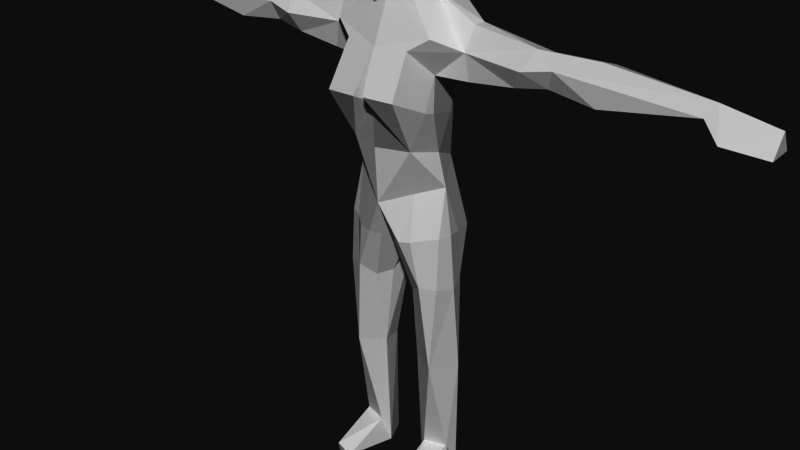 # Source: DamnDamielle.blend  (saved by Blender 2.79.0; exported with 4.5.12 LTS)
import bpy
from mathutils import Matrix  # noqa: F401  (used for matrix-valued properties, if any)

bpy.ops.wm.read_factory_settings(use_empty=True)
scene = bpy.context.scene
scene.name = 'Scene'

# ---- collections
col_collection_1 = bpy.data.collections.new('Collection 1'); scene.collection.children.link(col_collection_1)

# ---- materials (node trees are filled in below, after node groups)
mat_coolguy = bpy.data.materials.new('CoolGuy')
mat_coolguy.alpha_threshold = 0.0
mat_coolguy.use_transparent_shadow = False
mat_coolguy.roughness = 0.5

# ---- material node trees

# ---- world
world_world = bpy.data.worlds.new('World'); scene.world = world_world
world_world.color = (0.05088, 0.05088, 0.05088)
world_world.use_sun_shadow = False
world_world.sun_shadow_jitter_overblur = 0.0
world_world.cycles.sampling_method = 'MANUAL'

# ---- meshes
me_cube_001 = bpy.data.meshes.new('Cube.001')
me_cube_001.from_pydata([(1.316, 0.7442, 0.0547), (2.207, -0.2915, 1.224), (1.781, 0.9971, 1.443), (1.201, -0.567, 1.192), (2.315, 0.2783, 0.05465), (1.043, 0.3258, 5.505), (1.911, -1.213, 5.47), (2.533, -0.01034, 5.414), (0.84, -0.6348, 5.574), (1.646, 0.731, 5.414), (2.211, -1.178, 9.35), (0.9464, -1.104, 8.974), (0.4404, 0.652, 9.982), (1.547, -1.481, 9.382), (1.537, 1.082, 8.225), (0.6455, -0.3798, 8.991), (2.513, -0.4297, 9.182), (2.587, -0.4788, 0.0546), (0.8889, -0.2952, 0.05381), (2.053, -2.549, 0.5946), (1.278, -2.672, 0.3748), (2.109, -2.406, 0.09056), (2.249, 0.3277, 9.513), (1.084, -1.212, 13.26), (2.123, -1.689, 19.71), (3.058, 0.6822, 19.18), (1.352, -1.785, 15.26), (1.637, -0.4233, 14.9), (1.867, -1.03, 18.16), (1.405, 0.9286, 17.99), (1.191, 1.238, 20.84), (0.9226, 1.514, 12.84), (1.204, 0.9052, 14.28), (1.173, 1.745, 19.96), (2.105, -0.5517, 13.61), (0.5253, 0.7267, 22.03), (6.139, 0.351, 18.74), (5.487, -1.071, 19.11), (5.105, -0.7434, 18.36), (3.115, 0.3043, 18.38), (1.372, -2.043, 19.21), (0.8747, 1.745, 18.06), (1.314, -0.2464, 21.0), (3.007, -0.8011, 19.19), (3.184, -0.747, 18.13), (3.159, 0.1071, 20.15), (6.395, -0.6238, 18.58), (5.799, -0.4423, 19.83), (5.997, 0.3493, 19.57), (8.346, 0.3982, 19.63), (6.656, -0.8529, 19.33), (8.352, -0.8198, 18.4), (8.248, -0.3872, 19.89), (8.292, 0.3891, 18.63), (12.05, -0.6457, 18.96), (12.21, 0.2725, 19.15), (12.77, -1.038, 18.36), (12.32, -0.2654, 19.45), (12.8, 0.4423, 18.37), (14.44, 0.2718, 18.25), (14.44, -0.7777, 18.22), (14.45, -0.2016, 19.05), (0.7671, -2.113, 23.41), (1.411, -0.8569, 24.51), (1.029, 0.4825, 24.81), (0.8637, -1.694, 24.86), (0.492, -1.857, 21.47), (1.04, 0.04494, 21.66), (1.938, -0.648, 22.61), (0.6155, -1.15, 21.39), (3.086, -0.3259, 20.13), (2.195, -1.046, 11.58), (0.296, -1.519, 11.2), (1.712, -1.301, 11.48), (0.7382, -1.766, 11.29), (1.266, -1.684, 11.39), (2.367, -0.5086, 11.62), (1.614, 1.346, 11.34), (2.081, 0.9402, 11.49), (0.6824, 1.388, 10.97), (1.27, 1.501, 11.22), (2.261, 0.1029, 11.55), (-1.316, 0.7442, 0.0547), (-2.207, -0.2915, 1.224), (-1.781, 0.9971, 1.443), (-1.201, -0.567, 1.192), (-2.315, 0.2783, 0.05465), (-1.043, 0.3258, 5.505), (-1.911, -1.213, 5.47), (-2.533, -0.01034, 5.414), (-0.84, -0.6348, 5.574), (-1.646, 0.731, 5.414), (-2.211, -1.178, 9.35), (-0.9464, -1.104, 8.974), (-0.4404, 0.652, 9.982), (-1.547, -1.481, 9.382), (-1.537, 1.082, 8.225), (-0.6455, -0.3798, 8.991), (-2.513, -0.4297, 9.182), (-2.587, -0.4788, 0.0546), (-0.8889, -0.2952, 0.05381), (-2.053, -2.549, 0.5946), (-1.278, -2.672, 0.3748), (-2.109, -2.406, 0.09056), (-2.249, 0.3277, 9.513), (-1.084, -1.212, 13.26), (-2.123, -1.689, 19.71), (-3.058, 0.6822, 19.18), (-1.352, -1.785, 15.26), (-1.637, -0.4233, 14.9), (-1.867, -1.03, 18.16), (-1.405, 0.9286, 17.99), (-1.191, 1.238, 20.84), (-0.9226, 1.514, 12.84), (-1.204, 0.9052, 14.28), (-1.173, 1.745, 19.96), (-2.105, -0.5517, 13.61), (-0.5253, 0.7267, 22.03), (-6.139, 0.351, 18.74), (-5.487, -1.071, 19.11), (-5.105, -0.7434, 18.36), (-3.115, 0.3043, 18.38), (-1.372, -2.043, 19.21), (-0.8747, 1.745, 18.06), (-1.314, -0.2464, 21.0), (-3.007, -0.8011, 19.19), (-3.184, -0.747, 18.13), (-3.159, 0.1071, 20.15), (-6.395, -0.6238, 18.58), (-5.799, -0.4423, 19.83), (-5.997, 0.3493, 19.57), (-8.346, 0.3982, 19.63), (-6.656, -0.8529, 19.33), (-8.352, -0.8198, 18.4), (-8.248, -0.3872, 19.89), (-8.292, 0.3891, 18.63), (-12.05, -0.6457, 18.96), (-12.21, 0.2725, 19.15), (-12.77, -1.038, 18.36), (-12.32, -0.2654, 19.45), (-12.8, 0.4423, 18.37), (-14.44, 0.2718, 18.25), (-14.44, -0.7777, 18.22), (-14.45, -0.2016, 19.05), (-0.7671, -2.113, 23.41), (-1.411, -0.8569, 24.51), (-1.029, 0.4825, 24.81), (-0.8637, -1.694, 24.86), (-0.492, -1.857, 21.47), (-1.04, 0.04494, 21.66), (-1.938, -0.648, 22.61), (-0.6155, -1.15, 21.39), (0.0, -0.21, 10.62), (0.0, 1.451, 12.27), (0.0, -2.195, 19.16), (0.0, -2.088, 12.89), (0.0, 1.659, 20.62), (0.0, 0.7606, 14.87), (0.0, -1.282, 21.31), (0.0, 0.942, 21.74), (0.0, 1.68, 18.65), (0.0, 0.8343, 22.46), (0.0, -2.247, 23.75), (0.0, 0.9667, 24.07), (0.0, 0.8928, 24.66), (0.0, -1.868, 24.92), (0.0, 0.3276, 25.19), (0.0, 0.3336, 25.19), (0.0, 1.003, 22.99), (0.0, -2.257, 21.3), (0.0, 0.3306, 25.19), (0.0, 0.8358, 22.02), (-3.086, -0.3259, 20.13), (-2.195, -1.046, 11.58), (-0.296, -1.519, 11.2), (-1.712, -1.301, 11.48), (0.0, -0.5554, 11.13), (-0.7382, -1.766, 11.29), (-1.266, -1.684, 11.39), (-2.367, -0.5086, 11.62), (0.0, 1.207, 10.89), (-1.614, 1.346, 11.34), (-2.081, 0.9402, 11.49), (-0.6824, 1.388, 10.97), (-1.27, 1.501, 11.22), (0.0, 0.0564, 10.74), (-2.261, 0.1029, 11.55), (-0.2356, -3.11, 17.47), (-1.543, -3.007, 17.4), (1.915, -1.127, 16.72), (0.0, -2.347, 17.09), (1.504, -2.999, 17.54), (-1.926, -1.136, 16.55), (0.1956, -3.107, 17.53), (-1.854, -1.51, 16.65), (1.835, -1.505, 16.82), (0.0, 1.101, 16.73), (1.559, 0.3839, 16.31), (-0.3539, 1.171, 16.76), (0.9438, 1.34, 16.86), (-1.334, 0.6552, 16.5), (-0.9329, 1.28, 16.81), (1.4, 0.7436, 16.57), (0.3765, 1.195, 16.78), (-1.539, 0.3802, 16.17), (0.0, -2.234, 15.26)], [], [(18, 5, 0), (3, 20, 19), (3, 8, 18), (2, 9, 7), (1, 7, 6), (8, 12, 5), (6, 16, 10), (9, 22, 7), (8, 6, 11), (6, 10, 13), (8, 11, 15), (15, 11, 152), (18, 20, 3), (17, 19, 21), (3, 19, 1), (21, 20, 18), (152, 11, 72, 176), (23, 155, 74, 75), (22, 81, 76, 16), (13, 73, 75), (12, 152, 185, 180), (153, 32, 31), (31, 32, 78, 77), (44, 39, 38), (160, 33, 41), (43, 47, 70), (24, 42, 69), (33, 30, 25), (24, 69, 158), (12, 79, 80, 14), (33, 35, 30), (156, 159, 33), (43, 38, 37), (32, 202, 197, 27), (26, 193, 190, 205), (32, 203, 199), (27, 189, 195, 26), (37, 46, 50), (41, 25, 29), (25, 39, 29), (42, 45, 30), (28, 39, 44), (38, 36, 46), (48, 52, 49), (46, 51, 50), (47, 50, 52), (36, 51, 46), (48, 49, 36), (51, 55, 54), (49, 57, 55), (50, 57, 52), (52, 57, 49), (55, 56, 54), (55, 61, 59), (56, 61, 57), (56, 59, 60), (45, 47, 48), (45, 48, 25), (35, 64, 67), (162, 169, 62), (64, 68, 67), (35, 163, 64), (68, 63, 66), (62, 165, 162), (63, 64, 65), (64, 167, 170), (158, 69, 169), (2, 4, 0), (18, 8, 5), (0, 5, 9), (1, 17, 4), (4, 2, 7), (3, 1, 6), (3, 6, 8), (1, 4, 7), (6, 7, 16), (5, 12, 14), (9, 14, 22), (7, 22, 16), (11, 6, 13), (8, 15, 12), (14, 80, 77, 22), (15, 152, 12), (17, 21, 18), (17, 1, 19), (19, 20, 21), (10, 16, 76, 71), (12, 180, 79), (11, 13, 74, 72), (13, 10, 71, 73), (34, 81, 78, 32), (40, 24, 154), (43, 37, 47), (40, 43, 24), (26, 34, 27), (160, 156, 33), (24, 158, 154), (9, 5, 14), (2, 0, 9), (23, 26, 155), (34, 32, 27), (32, 153, 157), (23, 34, 26), (33, 159, 35), (69, 42, 67), (30, 35, 67), (42, 30, 67), (43, 44, 38), (42, 70, 45), (32, 199, 202), (26, 191, 193), (27, 197, 189), (32, 157, 196, 203), (26, 195, 191), (37, 50, 47), (37, 38, 46), (40, 28, 43), (41, 33, 25), (43, 28, 44), (25, 30, 45), (24, 43, 42), (28, 29, 39), (48, 47, 52), (36, 49, 53), (36, 53, 51), (51, 53, 55), (50, 54, 57), (53, 49, 55), (50, 51, 54), (55, 58, 56), (54, 56, 57), (56, 60, 61), (55, 57, 61), (58, 55, 59), (56, 58, 59), (39, 25, 36), (39, 36, 38), (25, 48, 36), (59, 61, 60), (169, 69, 66), (171, 161, 35), (67, 68, 66), (66, 63, 62), (66, 62, 169), (68, 64, 63), (35, 168, 163), (64, 163, 164), (165, 62, 65), (64, 164, 167), (62, 63, 65), (161, 168, 35), (166, 165, 65), (65, 64, 166), (170, 166, 64), (35, 159, 171), (69, 67, 66), (70, 42, 43), (45, 70, 47), (75, 73, 34, 23), (176, 72, 155), (72, 74, 155), (75, 74, 13), (73, 71, 34), (71, 76, 34), (79, 180, 153, 31), (77, 78, 22), (77, 80, 31), (76, 81, 34), (78, 81, 22), (80, 79, 31), (4, 17, 18, 0), (100, 82, 87), (85, 101, 102), (85, 100, 90), (84, 89, 91), (83, 88, 89), (90, 87, 94), (88, 92, 98), (91, 89, 104), (90, 93, 88), (88, 95, 92), (90, 97, 93), (97, 152, 93), (100, 85, 102), (99, 103, 101), (85, 83, 101), (103, 100, 102), (152, 176, 174, 93), (105, 178, 177, 155), (104, 98, 179, 186), (95, 178, 175), (94, 180, 185, 152), (153, 113, 114), (113, 181, 182, 114), (126, 120, 121), (160, 123, 115), (125, 172, 129), (106, 151, 124), (115, 107, 112), (106, 158, 151), (94, 96, 184, 183), (115, 112, 117), (156, 115, 159), (125, 119, 120), (114, 109, 204, 200), (108, 205, 190, 187), (114, 201, 198), (109, 108, 194, 192), (119, 132, 128), (123, 111, 107), (107, 111, 121), (124, 112, 127), (110, 126, 121), (120, 128, 118), (130, 131, 134), (128, 132, 133), (129, 134, 132), (118, 128, 133), (130, 118, 131), (133, 136, 137), (131, 137, 139), (132, 134, 139), (134, 131, 139), (137, 136, 138), (137, 141, 143), (138, 139, 143), (138, 142, 141), (127, 130, 129), (127, 107, 130), (117, 149, 146), (162, 144, 169), (146, 149, 150), (117, 146, 163), (150, 148, 145), (144, 162, 165), (145, 147, 146), (146, 170, 167), (158, 169, 151), (84, 82, 86), (100, 87, 90), (82, 91, 87), (83, 86, 99), (86, 89, 84), (85, 88, 83), (85, 90, 88), (83, 89, 86), (88, 98, 89), (87, 96, 94), (91, 104, 96), (89, 98, 104), (93, 95, 88), (90, 94, 97), (96, 104, 181, 184), (97, 94, 152), (99, 100, 103), (99, 101, 83), (101, 103, 102), (92, 173, 179, 98), (94, 183, 180), (93, 174, 177, 95), (95, 175, 173, 92), (116, 114, 182, 186), (122, 154, 106), (125, 129, 119), (122, 106, 125), (108, 109, 116), (160, 115, 156), (154, 158, 106), (91, 96, 87), (84, 91, 82), (105, 155, 108), (116, 109, 114), (114, 157, 153), (105, 108, 116), (115, 117, 159), (151, 149, 124), (112, 149, 117), (124, 149, 112), (125, 120, 126), (124, 127, 172), (114, 200, 201), (108, 187, 188), (109, 192, 204), (114, 198, 196, 157), (108, 188, 194), (119, 129, 132), (119, 128, 120), (122, 125, 110), (123, 107, 115), (125, 126, 110), (107, 127, 112), (106, 124, 125), (110, 121, 111), (130, 134, 129), (118, 135, 131), (118, 133, 135), (133, 137, 135), (132, 139, 136), (135, 137, 131), (132, 136, 133), (137, 138, 140), (136, 139, 138), (138, 143, 142), (137, 143, 139), (140, 141, 137), (138, 141, 140), (121, 118, 107), (121, 120, 118), (107, 118, 130), (141, 142, 143), (169, 148, 151), (171, 117, 161), (149, 148, 150), (148, 144, 145), (148, 169, 144), (145, 146, 150), (117, 163, 168), (146, 164, 163), (165, 147, 144), (146, 167, 164), (144, 147, 145), (161, 117, 168), (166, 147, 165), (147, 166, 146), (170, 146, 166), (117, 171, 159), (151, 148, 149), (172, 125, 124), (127, 129, 172), (178, 105, 116, 175), (176, 155, 174), (174, 155, 177), (178, 95, 177), (175, 116, 173), (173, 116, 179), (183, 113, 153, 180), (181, 104, 182), (181, 113, 184), (179, 116, 186), (182, 104, 186), (184, 113, 183), (86, 82, 100, 99), (191, 195, 28, 40), (187, 190, 154), (193, 191, 40, 154), (194, 188, 122, 110), (195, 189, 28), (188, 187, 154, 122), (192, 194, 110), (190, 193, 154), (196, 198, 160), (199, 203, 160, 41), (201, 200, 111, 123), (198, 201, 123, 160), (189, 197, 29, 28), (197, 202, 29), (203, 196, 160), (200, 204, 111), (202, 199, 41, 29), (204, 192, 110, 111), (205, 155, 26), (205, 108, 155)])
_uv = me_cube_001.uv_layers.new(name='UVMap')
_uv.uv.foreach_set('vector', [0.5906, 0.0009202, 0.6104, 0.146, 0.5801, 0.02446, 0.5292, 0.03899, 0.5441, 0.0003708, 0.5482, 0.01163, 0.5292, 0.03899, 0.5211, 0.1559, 0.5201, 0.01103, 0.5761, 0.04646, 0.594, 0.1484, 0.5668, 0.1538, 0.5526, 0.04404, 0.5668, 0.1538, 0.5423, 0.1569, 0.6288, 0.1405, 0.6589, 0.2627, 0.6104, 0.146, 0.5423, 0.1569, 0.5675, 0.2528, 0.5422, 0.2582, 0.594, 0.1484, 0.5943, 0.2632, 0.5668, 0.1538, 0.5211, 0.1559, 0.5423, 0.1569, 0.5005, 0.2394, 0.5423, 0.1569, 0.5422, 0.2582, 0.5192, 0.2578, 0.5211, 0.1559, 0.5005, 0.2394, 0.4766, 0.2303, 0.4766, 0.2303, 0.5005, 0.2394, 0.4568, 0.2689, 0.5201, 0.01103, 0.5441, 0.0003708, 0.5292, 0.03899, 0.5596, 0.01862, 0.5482, 0.01163, 0.5522, 0.009727, 0.5292, 0.03899, 0.5482, 0.01163, 0.5526, 0.04404, 0.5522, 0.009727, 0.5441, 0.0003708, 0.5906, 0.0009202, 0.4567, 0.2646, 0.5005, 0.2394, 0.4799, 0.299, 0.4572, 0.2806, 0.5147, 0.3701, 0.457, 0.3551, 0.4942, 0.3059, 0.5105, 0.311, 0.5943, 0.2632, 0.5801, 0.314, 0.5623, 0.3158, 0.5675, 0.2528, 0.5192, 0.2578, 0.5289, 0.3144, 0.5105, 0.311, 0.6589, 0.2627, 0.6913, 0.2631, 0.6879, 0.2698, 0.6665, 0.2946, 0.6654, 0.3302, 0.6295, 0.4011, 0.6404, 0.3449, 0.6404, 0.3449, 0.6295, 0.4011, 0.6041, 0.3116, 0.6208, 0.3064, 0.6355, 0.6013, 0.6846, 0.5825, 0.7071, 0.6377, 0.75, 0.4937, 0.7566, 0.5377, 0.7077, 0.4856, 0.6299, 0.6562, 0.7238, 0.6874, 0.6484, 0.7186, 0.5655, 0.6819, 0.5941, 0.765, 0.4996, 0.8187, 0.6798, 0.8115, 0.6478, 0.8083, 0.6974, 0.7541, 0.5655, 0.6819, 0.4996, 0.8187, 0.457, 0.8191, 0.6589, 0.2627, 0.6476, 0.2969, 0.6311, 0.3028, 0.6147, 0.2253, 0.6798, 0.8115, 0.6087, 0.857, 0.6478, 0.8083, 0.6607, 0.8552, 0.6354, 0.8636, 0.6798, 0.8115, 0.6299, 0.6562, 0.7071, 0.6377, 0.7142, 0.661, 0.6295, 0.4011, 0.6553, 0.4787, 0.6432, 0.4832, 0.5792, 0.4377, 0.5207, 0.468, 0.4795, 0.5556, 0.457, 0.5531, 0.457, 0.4666, 0.6295, 0.4011, 0.7134, 0.4656, 0.6924, 0.469, 0.5792, 0.4377, 0.5856, 0.5234, 0.5683, 0.5286, 0.5207, 0.468, 0.7142, 0.661, 0.7402, 0.6471, 0.7451, 0.6672, 0.7077, 0.4856, 0.7096, 0.5774, 0.6609, 0.4958, 0.7096, 0.5774, 0.6846, 0.5825, 0.6609, 0.4958, 0.5941, 0.765, 0.6625, 0.7349, 0.6478, 0.8083, 0.5879, 0.5534, 0.6846, 0.5825, 0.6355, 0.6013, 0.7071, 0.6377, 0.7392, 0.6259, 0.7402, 0.6471, 0.7363, 0.7073, 0.7827, 0.6801, 0.7878, 0.6957, 0.7402, 0.6471, 0.781, 0.6504, 0.7451, 0.6672, 0.7238, 0.6874, 0.7451, 0.6672, 0.7827, 0.6801, 0.7392, 0.6259, 0.781, 0.6504, 0.7402, 0.6471, 0.7363, 0.7073, 0.7878, 0.6957, 0.748, 0.7233, 0.781, 0.6504, 0.8589, 0.6354, 0.8635, 0.6561, 0.7878, 0.6957, 0.8643, 0.6702, 0.8633, 0.6828, 0.7451, 0.6672, 0.8643, 0.6702, 0.7827, 0.6801, 0.7827, 0.6801, 0.8643, 0.6702, 0.7878, 0.6957, 0.8589, 0.6354, 0.8854, 0.6526, 0.8635, 0.6561, 0.8633, 0.6828, 0.8947, 0.6772, 0.9013, 0.6891, 0.8854, 0.6526, 0.8947, 0.6772, 0.8643, 0.6702, 0.8854, 0.6526, 0.9064, 0.6171, 0.9139, 0.6361, 0.6625, 0.7349, 0.7238, 0.6874, 0.7363, 0.7073, 0.6625, 0.7349, 0.7363, 0.7073, 0.6974, 0.7541, 0.6087, 0.857, 0.5625, 0.9503, 0.5802, 0.8182, 0.457, 0.9149, 0.457, 0.8474, 0.4806, 0.9192, 0.5625, 0.9503, 0.5349, 0.8812, 0.5802, 0.8182, 0.6087, 0.857, 0.5995, 0.9403, 0.5625, 0.9503, 0.5349, 0.8812, 0.528, 0.941, 0.4797, 0.8493, 0.4806, 0.9192, 0.457, 0.9684, 0.457, 0.9149, 0.528, 0.941, 0.5625, 0.9503, 0.5177, 0.9767, 0.5625, 0.9503, 0.5754, 0.9731, 0.575, 0.9735, 0.457, 0.8191, 0.4996, 0.8187, 0.457, 0.8474, 0.5761, 0.04646, 0.5651, 0.02244, 0.5801, 0.02446, 0.5906, 0.0009202, 0.6288, 0.1405, 0.6104, 0.146, 0.5801, 0.02446, 0.6104, 0.146, 0.594, 0.1484, 0.5526, 0.04404, 0.5596, 0.01862, 0.5651, 0.02244, 0.5651, 0.02244, 0.5761, 0.04646, 0.5668, 0.1538, 0.5292, 0.03899, 0.5526, 0.04404, 0.5423, 0.1569, 0.5292, 0.03899, 0.5423, 0.1569, 0.5211, 0.1559, 0.5526, 0.04404, 0.5651, 0.02244, 0.5668, 0.1538, 0.5423, 0.1569, 0.5668, 0.1538, 0.5675, 0.2528, 0.6104, 0.146, 0.6589, 0.2627, 0.6147, 0.2253, 0.594, 0.1484, 0.6147, 0.2253, 0.5943, 0.2632, 0.5668, 0.1538, 0.5943, 0.2632, 0.5675, 0.2528, 0.5005, 0.2394, 0.5423, 0.1569, 0.5192, 0.2578, 0.6288, 0.1405, 0.667, 0.2238, 0.6589, 0.2627, 0.6147, 0.2253, 0.6311, 0.3028, 0.6208, 0.3064, 0.5943, 0.2632, 0.667, 0.2238, 0.6913, 0.2631, 0.6589, 0.2627, 0.5596, 0.01862, 0.5522, 0.009727, 0.5906, 0.0009202, 0.5596, 0.01862, 0.5526, 0.04404, 0.5482, 0.01163, 0.5482, 0.01163, 0.5441, 0.0003708, 0.5522, 0.009727, 0.5422, 0.2582, 0.5675, 0.2528, 0.5623, 0.3158, 0.5459, 0.3153, 0.6589, 0.2627, 0.6665, 0.2946, 0.6476, 0.2969, 0.5005, 0.2394, 0.5192, 0.2578, 0.4942, 0.3059, 0.4799, 0.299, 0.5192, 0.2578, 0.5422, 0.2582, 0.5459, 0.3153, 0.5289, 0.3144, 0.5616, 0.3759, 0.5801, 0.314, 0.6041, 0.3116, 0.6295, 0.4011, 0.5232, 0.5788, 0.5655, 0.6819, 0.4569, 0.6035, 0.6299, 0.6562, 0.7142, 0.661, 0.7238, 0.6874, 0.5232, 0.5788, 0.6299, 0.6562, 0.5655, 0.6819, 0.5207, 0.468, 0.5616, 0.3759, 0.5792, 0.4377, 0.7275, 0.8349, 0.6607, 0.8552, 0.6798, 0.8115, 0.5655, 0.6819, 0.457, 0.8191, 0.4569, 0.6035, 0.594, 0.1484, 0.6104, 0.146, 0.6147, 0.2253, 0.5761, 0.04646, 0.5801, 0.02446, 0.594, 0.1484, 0.5147, 0.3701, 0.5207, 0.468, 0.457, 0.3551, 0.5616, 0.3759, 0.6295, 0.4011, 0.5792, 0.4377, 0.6295, 0.4011, 0.6654, 0.3302, 0.6778, 0.4018, 0.5147, 0.3701, 0.5616, 0.3759, 0.5207, 0.468, 0.6798, 0.8115, 0.6354, 0.8636, 0.6087, 0.857, 0.4996, 0.8187, 0.5941, 0.765, 0.5802, 0.8182, 0.6478, 0.8083, 0.6087, 0.857, 0.5802, 0.8182, 0.5941, 0.765, 0.6478, 0.8083, 0.5802, 0.8182, 0.6299, 0.6562, 0.6355, 0.6013, 0.7071, 0.6377, 0.5941, 0.765, 0.6484, 0.7186, 0.6625, 0.7349, 0.6295, 0.4011, 0.6924, 0.469, 0.6553, 0.4787, 0.5207, 0.468, 0.5223, 0.5387, 0.4795, 0.5556, 0.5792, 0.4377, 0.6432, 0.4832, 0.5856, 0.5234, 0.6295, 0.4011, 0.6778, 0.4018, 0.7246, 0.4614, 0.7134, 0.4656, 0.5207, 0.468, 0.5683, 0.5286, 0.5223, 0.5387, 0.7142, 0.661, 0.7451, 0.6672, 0.7238, 0.6874, 0.7142, 0.661, 0.7071, 0.6377, 0.7402, 0.6471, 0.5232, 0.5788, 0.5879, 0.5534, 0.6299, 0.6562, 0.7077, 0.4856, 0.7566, 0.5377, 0.7096, 0.5774, 0.6299, 0.6562, 0.5879, 0.5534, 0.6355, 0.6013, 0.6974, 0.7541, 0.6478, 0.8083, 0.6625, 0.7349, 0.5655, 0.6819, 0.6299, 0.6562, 0.5941, 0.765, 0.5879, 0.5534, 0.6609, 0.4958, 0.6846, 0.5825, 0.7363, 0.7073, 0.7238, 0.6874, 0.7827, 0.6801, 0.748, 0.7233, 0.7878, 0.6957, 0.7918, 0.7152, 0.7392, 0.6259, 0.7815, 0.6267, 0.781, 0.6504, 0.781, 0.6504, 0.7815, 0.6267, 0.8589, 0.6354, 0.7451, 0.6672, 0.8635, 0.6561, 0.8643, 0.6702, 0.7918, 0.7152, 0.7878, 0.6957, 0.8633, 0.6828, 0.7451, 0.6672, 0.781, 0.6504, 0.8635, 0.6561, 0.8589, 0.6354, 0.8755, 0.6256, 0.8854, 0.6526, 0.8635, 0.6561, 0.8854, 0.6526, 0.8643, 0.6702, 0.8854, 0.6526, 0.9067, 0.6707, 0.8947, 0.6772, 0.8633, 0.6828, 0.8643, 0.6702, 0.8947, 0.6772, 0.8752, 0.6933, 0.8633, 0.6828, 0.9013, 0.6891, 0.8854, 0.6526, 0.8755, 0.6256, 0.9064, 0.6171, 0.6846, 0.5825, 0.7096, 0.5774, 0.7392, 0.6259, 0.6846, 0.5825, 0.7392, 0.6259, 0.7071, 0.6377, 0.6974, 0.7541, 0.7363, 0.7073, 0.748, 0.7233, 0.9013, 0.6891, 0.8947, 0.6772, 0.9067, 0.6707, 0.457, 0.8474, 0.4996, 0.8187, 0.4797, 0.8493, 0.6283, 0.8709, 0.6216, 0.8842, 0.6087, 0.857, 0.5802, 0.8182, 0.5349, 0.8812, 0.4797, 0.8493, 0.4797, 0.8493, 0.528, 0.941, 0.4806, 0.9192, 0.4797, 0.8493, 0.4806, 0.9192, 0.457, 0.8474, 0.5349, 0.8812, 0.5625, 0.9503, 0.528, 0.941, 0.6087, 0.857, 0.6147, 0.9034, 0.5995, 0.9403, 0.5625, 0.9503, 0.5995, 0.9403, 0.5911, 0.9563, 0.457, 0.9684, 0.4806, 0.9192, 0.4884, 0.9665, 0.5625, 0.9503, 0.5911, 0.9563, 0.5754, 0.9731, 0.4806, 0.9192, 0.528, 0.941, 0.4884, 0.9665, 0.6216, 0.8842, 0.6147, 0.9034, 0.6087, 0.857, 0.5745, 0.9738, 0.5238, 0.9999, 0.5177, 0.9767, 0.5177, 0.9767, 0.5625, 0.9503, 0.5745, 0.9738, 0.575, 0.9735, 0.5745, 0.9738, 0.5625, 0.9503, 0.6087, 0.857, 0.6354, 0.8636, 0.6283, 0.8709, 0.4996, 0.8187, 0.5802, 0.8182, 0.4797, 0.8493, 0.6484, 0.7186, 0.5941, 0.765, 0.6299, 0.6562, 0.6625, 0.7349, 0.6484, 0.7186, 0.7238, 0.6874, 0.5105, 0.311, 0.5289, 0.3144, 0.5616, 0.3759, 0.5147, 0.3701, 0.4572, 0.2806, 0.4799, 0.299, 0.457, 0.3551, 0.4799, 0.299, 0.4942, 0.3059, 0.457, 0.3551, 0.5105, 0.311, 0.4942, 0.3059, 0.5192, 0.2578, 0.5289, 0.3144, 0.5459, 0.3153, 0.5616, 0.3759, 0.5459, 0.3153, 0.5623, 0.3158, 0.5616, 0.3759, 0.6476, 0.2969, 0.6665, 0.2946, 0.6654, 0.3302, 0.6404, 0.3449, 0.6208, 0.3064, 0.6041, 0.3116, 0.5943, 0.2632, 0.6208, 0.3064, 0.6311, 0.3028, 0.6404, 0.3449, 0.5623, 0.3158, 0.5801, 0.314, 0.5616, 0.3759, 0.6041, 0.3116, 0.5801, 0.314, 0.5943, 0.2632, 0.6311, 0.3028, 0.6476, 0.2969, 0.6404, 0.3449, 0.5651, 0.02244, 0.5596, 0.01862, 0.5906, 0.0009202, 0.5801, 0.02446, 0.3212, 0.0009724, 0.3318, 0.02438, 0.3025, 0.1458, 0.3827, 0.03852, 0.3636, 0.01136, 0.3676, 9.558e-05, 0.3827, 0.03852, 0.3917, 0.01057, 0.3916, 0.1551, 0.336, 0.0463, 0.3461, 0.1534, 0.3189, 0.1482, 0.3594, 0.04373, 0.3705, 0.1562, 0.3461, 0.1534, 0.284, 0.1405, 0.3025, 0.1458, 0.2546, 0.2628, 0.3705, 0.1562, 0.3716, 0.2577, 0.3461, 0.2524, 0.3189, 0.1482, 0.3461, 0.1534, 0.3192, 0.263, 0.3916, 0.1551, 0.4135, 0.2384, 0.3705, 0.1562, 0.3705, 0.1562, 0.3947, 0.2572, 0.3716, 0.2577, 0.3916, 0.1551, 0.4368, 0.2285, 0.4135, 0.2384, 0.4368, 0.2285, 0.4577, 0.2647, 0.4135, 0.2384, 0.3917, 0.01057, 0.3827, 0.03852, 0.3676, 9.558e-05, 0.3523, 0.01842, 0.3596, 0.009487, 0.3636, 0.01136, 0.3827, 0.03852, 0.3594, 0.04373, 0.3636, 0.01136, 0.3596, 0.009487, 0.3212, 0.0009724, 0.3676, 9.558e-05, 0.4577, 0.2647, 0.4572, 0.2806, 0.4343, 0.2988, 0.4135, 0.2384, 0.3992, 0.3701, 0.4034, 0.3107, 0.4198, 0.3057, 0.457, 0.3551, 0.3192, 0.263, 0.3461, 0.2524, 0.3515, 0.3157, 0.3336, 0.3138, 0.3947, 0.2572, 0.4034, 0.3107, 0.385, 0.3142, 0.2546, 0.2628, 0.2472, 0.2947, 0.2257, 0.27, 0.2222, 0.2633, 0.2483, 0.3302, 0.2734, 0.3449, 0.2844, 0.4012, 0.2734, 0.3449, 0.2929, 0.3063, 0.3096, 0.3115, 0.2844, 0.4012, 0.2785, 0.6013, 0.2068, 0.6377, 0.2293, 0.5825, 0.1639, 0.4938, 0.2062, 0.4856, 0.1573, 0.5378, 0.284, 0.6562, 0.2655, 0.7186, 0.1901, 0.6874, 0.3484, 0.682, 0.4143, 0.8187, 0.3198, 0.765, 0.2341, 0.8115, 0.2166, 0.7541, 0.2661, 0.8083, 0.3484, 0.682, 0.457, 0.8191, 0.4143, 0.8187, 0.2546, 0.2628, 0.2987, 0.2251, 0.2826, 0.3028, 0.266, 0.2969, 0.2341, 0.8115, 0.2661, 0.8083, 0.3052, 0.857, 0.2532, 0.8552, 0.2341, 0.8115, 0.2785, 0.8636, 0.284, 0.6562, 0.1998, 0.661, 0.2068, 0.6377, 0.2844, 0.4012, 0.3347, 0.4377, 0.2705, 0.4833, 0.2586, 0.4789, 0.3932, 0.468, 0.457, 0.4666, 0.457, 0.5531, 0.4345, 0.5557, 0.2844, 0.4012, 0.2214, 0.4691, 0.2005, 0.4657, 0.3347, 0.4377, 0.3932, 0.468, 0.3454, 0.5288, 0.3283, 0.5237, 0.1998, 0.661, 0.1689, 0.6673, 0.1737, 0.6472, 0.2062, 0.4856, 0.253, 0.4958, 0.2043, 0.5775, 0.2043, 0.5775, 0.253, 0.4958, 0.2293, 0.5825, 0.3198, 0.765, 0.2661, 0.8083, 0.2514, 0.7349, 0.326, 0.5534, 0.2785, 0.6013, 0.2293, 0.5825, 0.2068, 0.6377, 0.1737, 0.6472, 0.1748, 0.6259, 0.1777, 0.7073, 0.1262, 0.6957, 0.1312, 0.6802, 0.1737, 0.6472, 0.1689, 0.6673, 0.133, 0.6504, 0.1901, 0.6874, 0.1312, 0.6802, 0.1689, 0.6673, 0.1748, 0.6259, 0.1737, 0.6472, 0.133, 0.6504, 0.1777, 0.7073, 0.1659, 0.7233, 0.1262, 0.6957, 0.133, 0.6504, 0.0505, 0.6561, 0.05508, 0.6354, 0.1262, 0.6957, 0.05071, 0.6829, 0.04963, 0.6702, 0.1689, 0.6673, 0.1312, 0.6802, 0.04963, 0.6702, 0.1312, 0.6802, 0.1262, 0.6957, 0.04963, 0.6702, 0.05508, 0.6354, 0.0505, 0.6561, 0.02852, 0.6527, 0.05071, 0.6829, 0.01266, 0.6891, 0.01931, 0.6772, 0.02852, 0.6527, 0.04963, 0.6702, 0.01931, 0.6772, 0.02852, 0.6527, 9.558e-05, 0.6361, 0.007565, 0.6172, 0.2514, 0.7349, 0.1777, 0.7073, 0.1901, 0.6874, 0.2514, 0.7349, 0.2166, 0.7541, 0.1777, 0.7073, 0.3052, 0.857, 0.3337, 0.8182, 0.3515, 0.9503, 0.457, 0.9149, 0.4333, 0.9192, 0.457, 0.8474, 0.3515, 0.9503, 0.3337, 0.8182, 0.379, 0.8812, 0.3052, 0.857, 0.3515, 0.9503, 0.3145, 0.9403, 0.379, 0.8812, 0.4342, 0.8493, 0.3859, 0.941, 0.4333, 0.9192, 0.457, 0.9149, 0.457, 0.9684, 0.3859, 0.941, 0.3962, 0.9767, 0.3515, 0.9503, 0.3515, 0.9503, 0.3389, 0.9735, 0.3385, 0.9732, 0.457, 0.8191, 0.457, 0.8474, 0.4143, 0.8187, 0.336, 0.0463, 0.3318, 0.02438, 0.3468, 0.02227, 0.3212, 0.0009724, 0.3025, 0.1458, 0.284, 0.1405, 0.3318, 0.02438, 0.3189, 0.1482, 0.3025, 0.1458, 0.3594, 0.04373, 0.3468, 0.02227, 0.3523, 0.01842, 0.3468, 0.02227, 0.3461, 0.1534, 0.336, 0.0463, 0.3827, 0.03852, 0.3705, 0.1562, 0.3594, 0.04373, 0.3827, 0.03852, 0.3916, 0.1551, 0.3705, 0.1562, 0.3594, 0.04373, 0.3461, 0.1534, 0.3468, 0.02227, 0.3705, 0.1562, 0.3461, 0.2524, 0.3461, 0.1534, 0.3025, 0.1458, 0.2987, 0.2251, 0.2546, 0.2628, 0.3189, 0.1482, 0.3192, 0.263, 0.2987, 0.2251, 0.3461, 0.1534, 0.3461, 0.2524, 0.3192, 0.263, 0.4135, 0.2384, 0.3947, 0.2572, 0.3705, 0.1562, 0.284, 0.1405, 0.2546, 0.2628, 0.2463, 0.2239, 0.2987, 0.2251, 0.3192, 0.263, 0.2929, 0.3063, 0.2826, 0.3028, 0.2463, 0.2239, 0.2546, 0.2628, 0.2222, 0.2633, 0.3523, 0.01842, 0.3212, 0.0009724, 0.3596, 0.009487, 0.3523, 0.01842, 0.3636, 0.01136, 0.3594, 0.04373, 0.3636, 0.01136, 0.3596, 0.009487, 0.3676, 9.558e-05, 0.3716, 0.2577, 0.368, 0.3151, 0.3515, 0.3157, 0.3461, 0.2524, 0.2546, 0.2628, 0.266, 0.2969, 0.2472, 0.2947, 0.4135, 0.2384, 0.4343, 0.2988, 0.4198, 0.3057, 0.3947, 0.2572, 0.3947, 0.2572, 0.385, 0.3142, 0.368, 0.3151, 0.3716, 0.2577, 0.3523, 0.3759, 0.2844, 0.4012, 0.3096, 0.3115, 0.3336, 0.3138, 0.3907, 0.5788, 0.4569, 0.6035, 0.3484, 0.682, 0.284, 0.6562, 0.1901, 0.6874, 0.1998, 0.661, 0.3907, 0.5788, 0.3484, 0.682, 0.284, 0.6562, 0.3932, 0.468, 0.3347, 0.4377, 0.3523, 0.3759, 0.1864, 0.8349, 0.2341, 0.8115, 0.2532, 0.8552, 0.4569, 0.6035, 0.457, 0.8191, 0.3484, 0.682, 0.3189, 0.1482, 0.2987, 0.2251, 0.3025, 0.1458, 0.336, 0.0463, 0.3189, 0.1482, 0.3318, 0.02438, 0.3992, 0.3701, 0.457, 0.3551, 0.3932, 0.468, 0.3523, 0.3759, 0.3347, 0.4377, 0.2844, 0.4012, 0.2844, 0.4012, 0.2361, 0.4019, 0.2483, 0.3302, 0.3992, 0.3701, 0.3932, 0.468, 0.3523, 0.3759, 0.2341, 0.8115, 0.3052, 0.857, 0.2785, 0.8636, 0.4143, 0.8187, 0.3337, 0.8182, 0.3198, 0.765, 0.2661, 0.8083, 0.3337, 0.8182, 0.3052, 0.857, 0.3198, 0.765, 0.3337, 0.8182, 0.2661, 0.8083, 0.284, 0.6562, 0.2068, 0.6377, 0.2785, 0.6013, 0.3198, 0.765, 0.2514, 0.7349, 0.2655, 0.7186, 0.2844, 0.4012, 0.2586, 0.4789, 0.2214, 0.4691, 0.3932, 0.468, 0.4345, 0.5557, 0.3916, 0.5389, 0.3347, 0.4377, 0.3283, 0.5237, 0.2705, 0.4833, 0.2844, 0.4012, 0.2005, 0.4657, 0.1892, 0.4615, 0.2361, 0.4019, 0.3932, 0.468, 0.3916, 0.5389, 0.3454, 0.5288, 0.1998, 0.661, 0.1901, 0.6874, 0.1689, 0.6673, 0.1998, 0.661, 0.1737, 0.6472, 0.2068, 0.6377, 0.3907, 0.5788, 0.284, 0.6562, 0.326, 0.5534, 0.2062, 0.4856, 0.2043, 0.5775, 0.1573, 0.5378, 0.284, 0.6562, 0.2785, 0.6013, 0.326, 0.5534, 0.2166, 0.7541, 0.2514, 0.7349, 0.2661, 0.8083, 0.3484, 0.682, 0.3198, 0.765, 0.284, 0.6562, 0.326, 0.5534, 0.2293, 0.5825, 0.253, 0.4958, 0.1777, 0.7073, 0.1312, 0.6802, 0.1901, 0.6874, 0.1659, 0.7233, 0.1222, 0.7153, 0.1262, 0.6957, 0.1748, 0.6259, 0.133, 0.6504, 0.1324, 0.6268, 0.133, 0.6504, 0.05508, 0.6354, 0.1324, 0.6268, 0.1689, 0.6673, 0.04963, 0.6702, 0.0505, 0.6561, 0.1222, 0.7153, 0.05071, 0.6829, 0.1262, 0.6957, 0.1689, 0.6673, 0.0505, 0.6561, 0.133, 0.6504, 0.05508, 0.6354, 0.02852, 0.6527, 0.03848, 0.6257, 0.0505, 0.6561, 0.04963, 0.6702, 0.02852, 0.6527, 0.02852, 0.6527, 0.01931, 0.6772, 0.007289, 0.6708, 0.05071, 0.6829, 0.01931, 0.6772, 0.04963, 0.6702, 0.03877, 0.6933, 0.01266, 0.6891, 0.05071, 0.6829, 0.02852, 0.6527, 0.007565, 0.6172, 0.03848, 0.6257, 0.2293, 0.5825, 0.1748, 0.6259, 0.2043, 0.5775, 0.2293, 0.5825, 0.2068, 0.6377, 0.1748, 0.6259, 0.2166, 0.7541, 0.1659, 0.7233, 0.1777, 0.7073, 0.01266, 0.6891, 0.007289, 0.6708, 0.01931, 0.6772, 0.457, 0.8474, 0.4342, 0.8493, 0.4143, 0.8187, 0.2856, 0.8709, 0.3052, 0.857, 0.2923, 0.8842, 0.3337, 0.8182, 0.4342, 0.8493, 0.379, 0.8812, 0.4342, 0.8493, 0.4333, 0.9192, 0.3859, 0.941, 0.4342, 0.8493, 0.457, 0.8474, 0.4333, 0.9192, 0.3859, 0.941, 0.3515, 0.9503, 0.379, 0.8812, 0.3052, 0.857, 0.3145, 0.9403, 0.2992, 0.9035, 0.3515, 0.9503, 0.3229, 0.9563, 0.3145, 0.9403, 0.457, 0.9684, 0.4256, 0.9665, 0.4333, 0.9192, 0.3515, 0.9503, 0.3385, 0.9732, 0.3229, 0.9563, 0.4333, 0.9192, 0.4256, 0.9665, 0.3859, 0.941, 0.2923, 0.8842, 0.3052, 0.857, 0.2992, 0.9035, 0.3394, 0.9738, 0.3962, 0.9767, 0.3901, 0.9999, 0.3962, 0.9767, 0.3394, 0.9738, 0.3515, 0.9503, 0.3389, 0.9735, 0.3515, 0.9503, 0.3394, 0.9738, 0.3052, 0.857, 0.2856, 0.8709, 0.2785, 0.8636, 0.4143, 0.8187, 0.4342, 0.8493, 0.3337, 0.8182, 0.2655, 0.7186, 0.284, 0.6562, 0.3198, 0.765, 0.2514, 0.7349, 0.1901, 0.6874, 0.2655, 0.7186, 0.4034, 0.3107, 0.3992, 0.3701, 0.3523, 0.3759, 0.385, 0.3142, 0.4572, 0.2806, 0.457, 0.3551, 0.4343, 0.2988, 0.4343, 0.2988, 0.457, 0.3551, 0.4198, 0.3057, 0.4034, 0.3107, 0.3947, 0.2572, 0.4198, 0.3057, 0.385, 0.3142, 0.3523, 0.3759, 0.368, 0.3151, 0.368, 0.3151, 0.3523, 0.3759, 0.3515, 0.3157, 0.266, 0.2969, 0.2734, 0.3449, 0.2483, 0.3302, 0.2472, 0.2947, 0.2929, 0.3063, 0.3192, 0.263, 0.3096, 0.3115, 0.2929, 0.3063, 0.2734, 0.3449, 0.2826, 0.3028, 0.3515, 0.3157, 0.3523, 0.3759, 0.3336, 0.3138, 0.3096, 0.3115, 0.3192, 0.263, 0.3336, 0.3138, 0.2826, 0.3028, 0.2734, 0.3449, 0.266, 0.2969, 0.3468, 0.02227, 0.3318, 0.02438, 0.3212, 0.0009724, 0.3523, 0.01842, 0.5223, 0.5387, 0.5683, 0.5286, 0.5879, 0.5534, 0.5232, 0.5788, 0.4345, 0.5557, 0.457, 0.5531, 0.4569, 0.6035, 0.4795, 0.5556, 0.5223, 0.5387, 0.5232, 0.5788, 0.4569, 0.6035, 0.3454, 0.5288, 0.3916, 0.5389, 0.3907, 0.5788, 0.326, 0.5534, 0.5683, 0.5286, 0.5856, 0.5234, 0.5879, 0.5534, 0.3916, 0.5389, 0.4345, 0.5557, 0.4569, 0.6035, 0.3907, 0.5788, 0.3283, 0.5237, 0.3454, 0.5288, 0.326, 0.5534, 0.457, 0.5531, 0.4795, 0.5556, 0.4569, 0.6035, 0.1892, 0.4615, 0.2005, 0.4657, 0.1639, 0.4938, 0.6924, 0.469, 0.7134, 0.4656, 0.75, 0.4937, 0.7077, 0.4856, 0.2214, 0.4691, 0.2586, 0.4789, 0.253, 0.4958, 0.2062, 0.4856, 0.2005, 0.4657, 0.2214, 0.4691, 0.2062, 0.4856, 0.1639, 0.4938, 0.5856, 0.5234, 0.6432, 0.4832, 0.6609, 0.4958, 0.5879, 0.5534, 0.6432, 0.4832, 0.6553, 0.4787, 0.6609, 0.4958, 0.7134, 0.4656, 0.7246, 0.4614, 0.75, 0.4937, 0.2586, 0.4789, 0.2705, 0.4833, 0.253, 0.4958, 0.6553, 0.4787, 0.6924, 0.469, 0.7077, 0.4856, 0.6609, 0.4958, 0.2705, 0.4833, 0.3283, 0.5237, 0.326, 0.5534, 0.253, 0.4958, 0.457, 0.4666, 0.457, 0.3551, 0.5207, 0.468, 0.457, 0.4666, 0.3932, 0.468, 0.457, 0.3551])
me_cube_001.materials.append(mat_coolguy)
me_cube_001.use_remesh_preserve_volume = False
me_cube_001.use_remesh_preserve_attributes = False
me_cube_001.use_mirror_x = True
me_cube_001.update()
me_cube_001.normals_split_custom_set([tuple(v) for v in zip(*[iter([-0.9249, 0.3798, -0.01712, -0.9249, 0.3798, -0.01712, -0.9249, 0.3798, -0.01712, -0.2007, -0.3608, 0.9108, -0.2007, -0.3608, 0.9108, -0.2007, -0.3608, 0.9108, -0.5297, -0.8463, -0.05674, -0.5297, -0.8463, -0.05674, -0.5297, -0.8463, -0.05674, 0.6394, 0.7654, 0.07313, 0.6394, 0.7654, 0.07313, 0.6394, 0.7654, 0.07313, 0.8868, -0.4605, -0.038, 0.8868, -0.4605, -0.038, 0.8868, -0.4605, -0.038, -0.9702, 0.1945, -0.1447, -0.9702, 0.1945, -0.1447, -0.9702, 0.1945, -0.1447, 0.9198, -0.3865, -0.06773, 0.9198, -0.3865, -0.06773, 0.9198, -0.3865, -0.06773, 0.641, 0.7673, -0.01883, 0.641, 0.7673, -0.01883, 0.641, 0.7673, -0.01883, -0.4808, -0.8705, -0.1052, -0.4808, -0.8705, -0.1052, -0.4814, -0.8702, -0.1049, 0.4137, -0.9101, -0.02372, 0.4137, -0.9101, -0.02372, 0.4137, -0.9101, -0.02372, -0.9234, -0.383, -0.02401, -0.9235, -0.383, -0.0232, -0.9231, -0.3838, -0.02485, -0.88, -0.359, -0.3111, -0.8798, -0.3589, -0.3117, -0.88, -0.3581, -0.312, -0.9639, -0.1261, 0.2344, -0.9639, -0.1261, 0.2344, -0.9639, -0.1261, 0.2344, 0.97, -0.2401, 0.03845, 0.97, -0.2401, 0.03845, 0.97, -0.2401, 0.03845, 0.04374, -0.271, 0.9616, 0.04374, -0.271, 0.9616, 0.04374, -0.271, 0.9616, -0.2691, -0.172, -0.9476, -0.2691, -0.172, -0.9476, -0.2691, -0.172, -0.9476, -0.8907, -0.3368, -0.3054, -0.8904, -0.3375, -0.3056, -0.8907, -0.3368, -0.3054, -0.8907, -0.3368, -0.3054, 0.4687, -0.8684, 0.1616, 0.4687, -0.8684, 0.1616, 0.4687, -0.8684, 0.1616, 0.4687, -0.8684, 0.1616, 0.9663, 0.2534, 0.04616, 0.9663, 0.2534, 0.04616, 0.9663, 0.2534, 0.04616, 0.9663, 0.2534, 0.04616, 0.6501, -0.7597, 0.0141, 0.6501, -0.7597, 0.0141, 0.6501, -0.7597, 0.0141, -0.8894, 0.08596, -0.449, -0.8894, 0.08596, -0.449, -0.8894, 0.08596, -0.449, -0.8894, 0.08596, -0.449, -0.3223, 0.8465, 0.4238, -0.3223, 0.8465, 0.4238, -0.3223, 0.8465, 0.4238, 0.6129, 0.7644, 0.2001, 0.6129, 0.7644, 0.2001, 0.6129, 0.7644, 0.2001, 0.6129, 0.7644, 0.2001, 0.1132, 0.2399, -0.9642, 0.1132, 0.2399, -0.9642, 0.1132, 0.2399, -0.9642, -0.06768, 0.9976, 0.01076, -0.06768, 0.9976, 0.01076, -0.06768, 0.9976, 0.01076, 0.01158, -0.8924, 0.451, 0.01158, -0.8924, 0.451, 0.01158, -0.8924, 0.451, 0.6832, -0.2342, 0.6916, 0.6832, -0.2342, 0.6916, 0.6832, -0.2342, 0.6916, 0.571, 0.7156, 0.4024, 0.571, 0.7156, 0.4024, 0.571, 0.7156, 0.4024, 0.143, -0.8971, 0.4181, 0.143, -0.8971, 0.4181, 0.143, -0.8971, 0.4181, -0.489, 0.837, -0.2457, -0.489, 0.837, -0.2457, -0.489, 0.837, -0.2457, -0.489, 0.837, -0.2457, 0.2182, 0.8466, 0.4855, 0.2182, 0.8466, 0.4855, 0.2182, 0.8466, 0.4855, 0.2363, 0.8167, 0.5264, 0.2363, 0.8167, 0.5264, 0.2363, 0.8167, 0.5264, -0.1118, -0.9313, -0.3467, -0.1118, -0.9313, -0.3467, -0.1118, -0.9313, -0.3467, 0.9458, 0.3136, -0.08472, 0.9458, 0.3136, -0.08472, 0.9458, 0.3136, -0.08472, 0.9458, 0.3136, -0.08472, -0.08888, -0.9322, -0.3509, -0.08888, -0.9322, -0.3509, -0.08888, -0.9322, -0.3509, -0.08888, -0.9322, -0.3509, -0.2198, 0.9582, -0.1831, -0.2198, 0.9582, -0.1831, -0.2198, 0.9582, -0.1831, 0.9349, -0.2593, -0.2424, 0.9349, -0.2593, -0.2424, 0.9349, -0.2593, -0.2424, 0.9349, -0.2593, -0.2424, 0.235, -0.9034, -0.3587, 0.235, -0.9034, -0.3587, 0.235, -0.9034, -0.3587, 0.5682, 0.4325, -0.7001, 0.5682, 0.4325, -0.7001, 0.5682, 0.4325, -0.7001, 0.3926, 0.8414, -0.3714, 0.3926, 0.8414, -0.3714, 0.3926, 0.8414, -0.3714, 0.3964, 0.1325, 0.9084, 0.3964, 0.1325, 0.9084, 0.3964, 0.1325, 0.9084, -0.07399, 0.2291, -0.9706, -0.07399, 0.2291, -0.9706, -0.07399, 0.2291, -0.9706, 0.1511, 0.1945, -0.9692, 0.152, 0.1941, -0.9691, 0.1511, 0.1945, -0.9692, -0.03034, 0.3129, 0.9493, -0.02911, 0.3137, 0.9491, -0.03064, 0.3148, 0.9487, -0.1192, -0.9602, -0.2527, -0.1192, -0.9602, -0.2527, -0.1192, -0.9602, -0.2527, 0.0007056, -0.7704, 0.6375, 0.0007056, -0.7704, 0.6375, 0.0008365, -0.7698, 0.6383, -0.07535, 0.1383, -0.9875, -0.07617, 0.1378, -0.9875, -0.07617, 0.1378, -0.9875, -0.02046, 0.9998, -0.0007095, -0.0204, 0.9998, -0.002755, -0.02162, 0.9998, -0.00107, 0.1386, 0.178, -0.9742, 0.1386, 0.178, -0.9742, 0.1386, 0.178, -0.9742, 0.1231, 0.5066, 0.8534, 0.1232, 0.5077, 0.8527, 0.1232, 0.5077, 0.8527, 0.0788, -0.8655, 0.4947, 0.0788, -0.8655, 0.4947, 0.07796, -0.8652, 0.4953, 0.09285, 0.2977, 0.9501, 0.09265, 0.2986, 0.9499, 0.09141, 0.2983, 0.9501, -0.5315, 0.2554, -0.8076, -0.5315, 0.2554, -0.8076, -0.5315, 0.2554, -0.8076, 0.2004, 0.8447, 0.4963, 0.2004, 0.8447, 0.4963, 0.2004, 0.8447, 0.4963, 0.1388, -0.7798, 0.6104, 0.1388, -0.7798, 0.6104, 0.1388, -0.7798, 0.6104, -0.08687, 0.02422, -0.9959, -0.08687, 0.02422, -0.9959, -0.08687, 0.02422, -0.9959, 0.169, 0.2595, 0.9508, 0.169, 0.2595, 0.9508, 0.1686, 0.2603, 0.9507, 0.02886, 0.8603, 0.5089, 0.02889, 0.8608, 0.5081, 0.02886, 0.8603, 0.5089, 0.7723, 0.6295, -0.08479, 0.7723, 0.6295, -0.08479, 0.7723, 0.6295, -0.08479, 0.1741, -0.9847, 0.003885, 0.1741, -0.9847, 0.003885, 0.1741, -0.9847, 0.003885, 0.6719, 0.7339, -0.0996, 0.6719, 0.7339, -0.0996, 0.6719, 0.7339, -0.0996, 0.4241, 0.9056, 0.00265, 0.4241, 0.9056, 0.00265, 0.4241, 0.9056, 0.00265, 0.6019, -0.7946, 0.07961, 0.6019, -0.7946, 0.07961, 0.6019, -0.7946, 0.07961, 0.2886, -0.9106, 0.2958, 0.2886, -0.9106, 0.2958, 0.2886, -0.9106, 0.2958, 0.5702, -0.02241, 0.8212, 0.5702, -0.02241, 0.8212, 0.5702, -0.02241, 0.8212, 0.3441, 0.01957, 0.9387, 0.3441, 0.01957, 0.9387, 0.3441, 0.01957, 0.9387, 0.1184, 0.006649, -0.9929, 0.1184, 0.006649, -0.9929, 0.1184, 0.006649, -0.9929, 0.4039, 0.8666, -0.2932, 0.4039, 0.8666, -0.2932, 0.4039, 0.8666, -0.2932, -0.9783, 0.207, 0.004077, -0.9783, 0.207, 0.004077, -0.9783, 0.207, 0.004077, -0.5538, 0.8318, 0.03615, -0.5538, 0.8318, 0.03615, -0.5538, 0.8318, 0.03615, 0.9129, 0.3275, 0.2438, 0.9129, 0.3275, 0.2438, 0.9129, 0.3275, 0.2438, 0.8023, 0.597, -0.0004361, 0.8023, 0.597, -0.0004361, 0.8023, 0.597, -0.0004361, 0.2649, -0.946, -0.1869, 0.2649, -0.946, -0.1869, 0.2649, -0.946, -0.1869, -0.4788, -0.8763, -0.05302, -0.4788, -0.8763, -0.05302, -0.4788, -0.8763, -0.05302, 0.9547, -0.2925, -0.05454, 0.9547, -0.2925, -0.05454, 0.9547, -0.2925, -0.05454, 0.8864, -0.4606, -0.04666, 0.8864, -0.4606, -0.04666, 0.8864, -0.4606, -0.04666, -0.5393, 0.8315, -0.1332, -0.5393, 0.8315, -0.1332, -0.5393, 0.8315, -0.1332, 0.7677, 0.6389, -0.05009, 0.7677, 0.6389, -0.05009, 0.7677, 0.6389, -0.05009, 0.9486, 0.3141, 0.03988, 0.9486, 0.3141, 0.03988, 0.9486, 0.3141, 0.03988, -0.4765, -0.873, -0.1041, -0.4759, -0.8734, -0.1038, -0.4759, -0.8734, -0.1038, -0.9872, -0.1532, -0.04479, -0.9873, -0.1521, -0.04526, -0.9872, -0.1532, -0.04479, 0.7073, 0.7027, -0.07723, 0.7073, 0.7027, -0.07723, 0.7073, 0.7027, -0.07723, 0.7073, 0.7027, -0.07723, -0.9071, 0.1846, -0.3783, -0.9068, 0.1841, -0.3793, -0.9068, 0.1841, -0.3793, -0.001508, -0.01828, -0.9998, -0.001508, -0.01828, -0.9998, -0.001508, -0.01828, -0.9998, 0.9321, -0.155, 0.3273, 0.9321, -0.155, 0.3273, 0.9321, -0.155, 0.3273, 0.2198, -0.9445, -0.244, 0.2198, -0.9445, -0.244, 0.2198, -0.9445, -0.244, 0.9387, -0.3427, 0.03652, 0.9387, -0.3427, 0.03652, 0.9387, -0.3427, 0.03652, 0.9387, -0.3427, 0.03652, -0.1471, 0.81, -0.5677, -0.1471, 0.81, -0.5677, -0.1471, 0.81, -0.5677, -0.3863, -0.8768, -0.2862, -0.3867, -0.8769, -0.2855, -0.3867, -0.8769, -0.2855, -0.3867, -0.8769, -0.2855, 0.4343, -0.8994, 0.04977, 0.4343, -0.8994, 0.04977, 0.4343, -0.8994, 0.04977, 0.4343, -0.8994, 0.04977, 0.9007, 0.3601, 0.2431, 0.9007, 0.3601, 0.2431, 0.9007, 0.3601, 0.2431, 0.9007, 0.3601, 0.2431, 0.08207, -0.8703, 0.4856, 0.08207, -0.8703, 0.4856, 0.08207, -0.8703, 0.4856, -0.05959, -0.736, 0.6744, -0.05959, -0.736, 0.6744, -0.05959, -0.736, 0.6744, 0.5711, -0.7568, -0.318, 0.5711, -0.7568, -0.318, 0.5711, -0.7568, -0.318, 0.9317, -0.1036, 0.3482, 0.9317, -0.1036, 0.3482, 0.9317, -0.1036, 0.3482, -0.06727, 0.9977, 0.0104, -0.06727, 0.9977, 0.0104, -0.06727, 0.9977, 0.0104, 0.1176, -0.9139, 0.3885, 0.1176, -0.9139, 0.3885, 0.1176, -0.9139, 0.3885, -0.5665, 0.8147, -0.1236, -0.5665, 0.8147, -0.1236, -0.5665, 0.8147, -0.1236, -0.5588, 0.8285, 0.03645, -0.5588, 0.8285, 0.03645, -0.5588, 0.8285, 0.03645, 0.6597, -0.694, -0.2884, 0.6597, -0.694, -0.2884, 0.6597, -0.694, -0.2884, 0.8688, 0.4124, 0.274, 0.8688, 0.4124, 0.274, 0.8688, 0.4124, 0.274, 0.01002, 0.9664, 0.2569, 0.01002, 0.9664, 0.2569, 0.01002, 0.9664, 0.2569, 0.587, -0.7536, -0.2958, 0.587, -0.7536, -0.2958, 0.587, -0.7536, -0.2958, 0.1001, 0.8797, 0.4648, 0.1001, 0.8797, 0.4648, 0.1001, 0.8797, 0.4648, 0.7756, -0.3878, 0.498, 0.7756, -0.3878, 0.498, 0.7756, -0.3878, 0.498, 0.7805, 0.2826, 0.5576, 0.7805, 0.2826, 0.5576, 0.7805, 0.2826, 0.5576, 0.9334, 0.1144, 0.3401, 0.9334, 0.1144, 0.3401, 0.9334, 0.1144, 0.3401, 0.007729, -0.9987, -0.04969, 0.007729, -0.9987, -0.04969, 0.007729, -0.9987, -0.04969, 0.4362, -0.1133, 0.8927, 0.4362, -0.1133, 0.8927, 0.4362, -0.1133, 0.8927, 0.7879, 0.6153, -0.02408, 0.7879, 0.6153, -0.02408, 0.7879, 0.6153, -0.02408, 0.07685, -0.8781, -0.4722, 0.07685, -0.8781, -0.4722, 0.07685, -0.8781, -0.4722, 0.9751, 0.2114, -0.06688, 0.9751, 0.2114, -0.06688, 0.9751, 0.2114, -0.06688, -0.2059, 0.9624, -0.1774, -0.2059, 0.9624, -0.1774, -0.2059, 0.9624, -0.1774, -0.2059, 0.9624, -0.1774, 0.9214, -0.3142, -0.2285, 0.9214, -0.3142, -0.2285, 0.9214, -0.3142, -0.2285, 0.01923, -0.7544, 0.6562, 0.01923, -0.7544, 0.6562, 0.01923, -0.7544, 0.6562, 0.1612, -0.8734, -0.4595, 0.1612, -0.8734, -0.4595, 0.1612, -0.8734, -0.4595, 0.5399, -0.7177, -0.4398, 0.5399, -0.7177, -0.4398, 0.5399, -0.7177, -0.4398, 0.4665, 0.8815, -0.07307, 0.4665, 0.8815, -0.07307, 0.4665, 0.8815, -0.07307, 0.2099, -0.9776, -0.01463, 0.2099, -0.9776, -0.01463, 0.2099, -0.9776, -0.01463, 0.558, 0.7375, 0.3805, 0.558, 0.7375, 0.3805, 0.558, 0.7375, 0.3805, 0.6687, -0.25, 0.7003, 0.6687, -0.25, 0.7003, 0.6687, -0.25, 0.7003, 0.2115, -0.03687, -0.9767, 0.2115, -0.03687, -0.9767, 0.2115, -0.03687, -0.9767, -0.03259, 0.3093, 0.9504, -0.03174, 0.3094, 0.9504, -0.03122, 0.3103, 0.9501, -0.01801, 0.9998, -0.00714, -0.01688, 0.9998, -0.008528, -0.0181, 0.9998, -0.008095, -0.04924, 0.1869, -0.9811, -0.04968, 0.1861, -0.9813, -0.04968, 0.1861, -0.9813, 0.1338, 0.1934, -0.972, 0.1338, 0.1934, -0.972, 0.1338, 0.1934, -0.972, 0.07086, -0.8082, 0.5846, 0.07086, -0.8082, 0.5846, 0.07086, -0.8082, 0.5846, 0.0312, 0.9995, -0.01076, 0.03182, 0.9994, -0.009629, 0.0312, 0.9995, -0.01076, 0.04101, -0.9984, 0.03944, 0.04101, -0.9984, 0.03944, 0.04101, -0.9984, 0.03944, -0.7956, 0.02012, -0.6055, -0.7956, 0.02012, -0.6055, -0.7956, 0.02012, -0.6055, 0.0521, -0.8045, 0.5917, 0.0521, -0.8045, 0.5917, 0.0521, -0.8045, 0.5917, 0.1734, -0.8091, 0.5615, 0.1734, -0.8091, 0.5615, 0.1734, -0.8091, 0.5615, 0.1452, 0.5096, 0.8481, 0.1452, 0.5096, 0.8481, 0.1452, 0.5096, 0.8481, 0.1214, 0.9461, 0.3003, 0.1214, 0.9461, 0.3003, 0.1214, 0.9461, 0.3003, -0.07519, 0.009253, -0.9971, -0.07519, 0.009253, -0.9971, -0.07519, 0.009253, -0.9971, 0.03594, 0.9037, -0.4266, 0.03594, 0.9037, -0.4266, 0.03562, 0.9033, -0.4275, 0.1094, 0.2328, -0.9663, 0.1097, 0.2319, -0.9665, 0.1094, 0.2328, -0.9663, 0.1098, 0.9937, 0.02072, 0.1106, 0.9937, 0.02049, 0.1091, 0.9938, 0.02003, 0.9999, 0.001058, -0.01448, 0.9999, 0.001058, -0.01448, 0.9999, 0.001058, -0.01448, 0.4478, -0.1851, -0.8748, 0.4478, -0.1851, -0.8748, 0.4478, -0.1851, -0.8748, 0.2034, 0.9791, 0.003439, 0.2034, 0.9791, 0.003439, 0.2034, 0.9791, 0.003439, 0.6755, -0.1247, -0.7267, 0.6755, -0.1247, -0.7267, 0.6755, -0.1247, -0.7267, 0.9296, -0.3245, -0.1746, 0.9296, -0.3245, -0.1746, 0.9296, -0.3245, -0.1746, 0.657, -0.7297, -0.1894, 0.657, -0.7297, -0.1894, 0.657, -0.7297, -0.1894, 0.9374, 0.2036, 0.2826, 0.9374, 0.2036, 0.2826, 0.9374, 0.2036, 0.2826, 0.5061, 0.862, 0.02885, 0.5061, 0.862, 0.02885, 0.5061, 0.862, 0.02885, 0.3526, 0.9284, 0.1177, 0.3526, 0.9284, 0.1177, 0.3526, 0.9284, 0.1177, 0.2054, -0.9439, 0.2588, 0.2054, -0.9439, 0.2588, 0.2054, -0.9439, 0.2588, 0.1655, 0.6807, 0.7136, 0.1655, 0.6807, 0.7136, 0.1655, 0.6807, 0.7136, 0.8508, -0.5172, 0.09274, 0.8508, -0.5172, 0.09274, 0.8508, -0.5172, 0.09274, -0.05564, 0.951, -0.3041, -0.05564, 0.951, -0.3041, -0.05564, 0.951, -0.3041, 0.08382, -0.1232, 0.9888, 0.08382, -0.1232, 0.9888, 0.08382, -0.1232, 0.9888, 0.3473, -0.002447, 0.9378, 0.3473, -0.002447, 0.9378, 0.3473, -0.002447, 0.9378, 0.3444, 0.01899, 0.9386, 0.3444, 0.01899, 0.9386, 0.3444, 0.01899, 0.9386, 0.1857, 0.921, 0.3424, 0.1857, 0.921, 0.3424, 0.1857, 0.921, 0.3424, 0.8682, -0.2067, -0.4511, 0.8682, -0.2067, -0.4511, 0.8682, -0.2067, -0.4511, 0.1744, -0.8843, 0.433, 0.1744, -0.8843, 0.433, 0.1744, -0.8843, 0.433, 0.107, -0.06245, 0.9923, 0.107, -0.06245, 0.9923, 0.107, -0.06245, 0.9923, 0.5191, -0.8246, 0.2248, 0.5191, -0.8246, 0.2248, 0.5191, -0.8246, 0.2248, 0.5191, -0.8246, 0.2248, -0.9176, -0.3002, -0.2606, -0.9176, -0.3002, -0.2606, -0.9176, -0.3002, -0.2606, -0.3995, -0.846, -0.3532, -0.3995, -0.846, -0.3532, -0.3995, -0.846, -0.3532, 0.1679, -0.9829, -0.07585, 0.1679, -0.9829, -0.07585, 0.1679, -0.9829, -0.07585, 0.4164, -0.8789, 0.2328, 0.4164, -0.8789, 0.2328, 0.4164, -0.8789, 0.2328, 0.9433, -0.3104, 0.1175, 0.9433, -0.3104, 0.1175, 0.9433, -0.3104, 0.1175, -0.1079, 0.9887, -0.1045, -0.1079, 0.9887, -0.1045, -0.1079, 0.9887, -0.1045, -0.1079, 0.9887, -0.1045, 0.6775, 0.7168, -0.1647, 0.6775, 0.7168, -0.1647, 0.6775, 0.7168, -0.1647, 0.3875, 0.9188, 0.07514, 0.3875, 0.9188, 0.07514, 0.3875, 0.9188, 0.07514, 0.9738, 0.1851, 0.1322, 0.9738, 0.1851, 0.1322, 0.9738, 0.1851, 0.1322, 0.9774, 0.2108, 0.01755, 0.9774, 0.2108, 0.01755, 0.9774, 0.2108, 0.01755, -0.1691, 0.9846, -0.04455, -0.1691, 0.9846, -0.04455, -0.1691, 0.9846, -0.04455, 0.0003959, 0.0004858, -1.0, 0.0003959, 0.0004858, -1.0, 0.0003959, 0.0004858, -1.0, 0.0003959, 0.0004858, -1.0, 0.9249, 0.3798, -0.01712, 0.9249, 0.3798, -0.01712, 0.9249, 0.3798, -0.01712, 0.2007, -0.3608, 0.9108, 0.2007, -0.3608, 0.9108, 0.2007, -0.3608, 0.9108, 0.5297, -0.8463, -0.05674, 0.5297, -0.8463, -0.05674, 0.5297, -0.8463, -0.05674, -0.6394, 0.7654, 0.07313, -0.6394, 0.7654, 0.07313, -0.6394, 0.7654, 0.07313, -0.8868, -0.4605, -0.038, -0.8868, -0.4605, -0.038, -0.8868, -0.4605, -0.038, 0.9702, 0.1945, -0.1447, 0.9702, 0.1945, -0.1447, 0.9702, 0.1945, -0.1447, -0.9198, -0.3865, -0.06773, -0.9198, -0.3865, -0.06773, -0.9198, -0.3865, -0.06773, -0.641, 0.7673, -0.01883, -0.641, 0.7673, -0.01883, -0.641, 0.7673, -0.01883, 0.4808, -0.8705, -0.1052, 0.4805, -0.8706, -0.106, 0.4808, -0.8705, -0.1052, -0.4137, -0.9101, -0.02372, -0.4137, -0.9101, -0.02372, -0.4137, -0.9101, -0.02372, 0.9234, -0.383, -0.02401, 0.923, -0.3841, -0.02407, 0.9235, -0.3829, -0.02482, 0.8804, -0.3581, -0.3109, 0.88, -0.3581, -0.312, 0.8803, -0.3574, -0.312, 0.9639, -0.1261, 0.2344, 0.9639, -0.1261, 0.2344, 0.9639, -0.1261, 0.2344, -0.97, -0.2401, 0.03845, -0.97, -0.2401, 0.03845, -0.97, -0.2401, 0.03845, -0.04374, -0.271, 0.9616, -0.04374, -0.271, 0.9616, -0.04374, -0.271, 0.9616, 0.2691, -0.172, -0.9476, 0.2691, -0.172, -0.9476, 0.2691, -0.172, -0.9476, 0.8907, -0.3368, -0.3054, 0.8907, -0.3368, -0.3054, 0.8907, -0.3368, -0.3054, 0.8911, -0.3364, -0.3047, -0.4687, -0.8684, 0.1616, -0.4687, -0.8684, 0.1616, -0.4687, -0.8684, 0.1616, -0.4687, -0.8684, 0.1616, -0.9663, 0.2534, 0.04616, -0.9663, 0.2534, 0.04616, -0.9663, 0.2534, 0.04616, -0.9663, 0.2534, 0.04616, -0.6501, -0.7597, 0.0141, -0.6501, -0.7597, 0.0141, -0.6501, -0.7597, 0.0141, 0.8894, 0.08596, -0.449, 0.8894, 0.08596, -0.449, 0.8894, 0.08596, -0.449, 0.8894, 0.08596, -0.449, 0.3223, 0.8465, 0.4238, 0.3223, 0.8465, 0.4238, 0.3223, 0.8465, 0.4238, -0.6129, 0.7644, 0.2001, -0.6129, 0.7644, 0.2001, -0.6129, 0.7644, 0.2001, -0.6129, 0.7644, 0.2001, -0.1132, 0.2399, -0.9642, -0.1132, 0.2399, -0.9642, -0.1132, 0.2399, -0.9642, 0.06768, 0.9976, 0.01076, 0.06768, 0.9976, 0.01076, 0.06768, 0.9976, 0.01076, -0.01158, -0.8924, 0.451, -0.01158, -0.8924, 0.451, -0.01158, -0.8924, 0.451, -0.6832, -0.2342, 0.6916, -0.6832, -0.2342, 0.6916, -0.6832, -0.2342, 0.6916, -0.571, 0.7156, 0.4024, -0.571, 0.7156, 0.4024, -0.571, 0.7156, 0.4024, -0.143, -0.8971, 0.4181, -0.143, -0.8971, 0.4181, -0.143, -0.8971, 0.4181, 0.489, 0.837, -0.2457, 0.489, 0.837, -0.2457, 0.489, 0.837, -0.2457, 0.489, 0.837, -0.2457, -0.2182, 0.8466, 0.4855, -0.2182, 0.8466, 0.4855, -0.2182, 0.8466, 0.4855, -0.2363, 0.8167, 0.5264, -0.2363, 0.8167, 0.5264, -0.2363, 0.8167, 0.5264, 0.1118, -0.9313, -0.3467, 0.1118, -0.9313, -0.3467, 0.1118, -0.9313, -0.3467, -0.9312, 0.3585, -0.06529, -0.9312, 0.3585, -0.06529, -0.9312, 0.3585, -0.06529, -0.9312, 0.3585, -0.06529, 0.09896, -0.9287, -0.3573, 0.09896, -0.9287, -0.3573, 0.09896, -0.9287, -0.3573, 0.09896, -0.9287, -0.3573, 0.1691, 0.9722, -0.1617, 0.1691, 0.9722, -0.1617, 0.1691, 0.9722, -0.1617, -0.924, -0.2633, -0.2774, -0.924, -0.2633, -0.2774, -0.924, -0.2633, -0.2774, -0.924, -0.2633, -0.2774, -0.235, -0.9034, -0.3587, -0.235, -0.9034, -0.3587, -0.235, -0.9034, -0.3587, -0.5682, 0.4325, -0.7001, -0.5682, 0.4325, -0.7001, -0.5682, 0.4325, -0.7001, -0.3926, 0.8414, -0.3714, -0.3926, 0.8414, -0.3714, -0.3926, 0.8414, -0.3714, -0.3964, 0.1325, 0.9084, -0.3964, 0.1325, 0.9084, -0.3964, 0.1325, 0.9084, 0.07399, 0.2291, -0.9706, 0.07399, 0.2291, -0.9706, 0.07399, 0.2291, -0.9706, -0.1511, 0.1945, -0.9692, -0.1511, 0.1945, -0.9692, -0.1502, 0.194, -0.9694, 0.02943, 0.3141, 0.9489, 0.0298, 0.3125, 0.9495, 0.0312, 0.3135, 0.9491, 0.1192, -0.9602, -0.2527, 0.1192, -0.9602, -0.2527, 0.1192, -0.9602, -0.2527, -0.0007056, -0.7704, 0.6375, -0.0001853, -0.771, 0.6368, -0.0007056, -0.7704, 0.6375, 0.07626, 0.1369, -0.9876, 0.07617, 0.1378, -0.9875, 0.07617, 0.1378, -0.9875, 0.02101, 0.9998, -0.002346, 0.01982, 0.9998, -0.001443, 0.02193, 0.9998, -0.0009244, -0.1386, 0.178, -0.9742, -0.1386, 0.178, -0.9742, -0.1386, 0.178, -0.9742, -0.1243, 0.5082, 0.8522, -0.1232, 0.5077, 0.8527, -0.1232, 0.5077, 0.8527, -0.0788, -0.8655, 0.4947, -0.0798, -0.8652, 0.495, -0.0788, -0.8655, 0.4947, -0.09224, 0.2996, 0.9496, -0.0939, 0.2989, 0.9496, -0.09265, 0.2986, 0.9499, 0.5315, 0.2554, -0.8076, 0.5315, 0.2554, -0.8076, 0.5315, 0.2554, -0.8076, -0.2004, 0.8447, 0.4963, -0.2004, 0.8447, 0.4963, -0.2004, 0.8447, 0.4963, -0.1388, -0.7798, 0.6104, -0.1388, -0.7798, 0.6104, -0.1388, -0.7798, 0.6104, 0.08687, 0.02422, -0.9959, 0.08687, 0.02422, -0.9959, 0.08687, 0.02422, -0.9959, -0.169, 0.2595, 0.9508, -0.1692, 0.2587, 0.951, -0.169, 0.2595, 0.9508, -0.02886, 0.8603, 0.5089, -0.02886, 0.8603, 0.5089, -0.02823, 0.8601, 0.5094, -0.7723, 0.6295, -0.08479, -0.7723, 0.6295, -0.08479, -0.7723, 0.6295, -0.08479, -0.1741, -0.9847, 0.003885, -0.1741, -0.9847, 0.003885, -0.1741, -0.9847, 0.003885, -0.6719, 0.7339, -0.0996, -0.6719, 0.7339, -0.0996, -0.6719, 0.7339, -0.0996, -0.4241, 0.9056, 0.00265, -0.4241, 0.9056, 0.00265, -0.4241, 0.9056, 0.00265, -0.6019, -0.7946, 0.07961, -0.6019, -0.7946, 0.07961, -0.6019, -0.7946, 0.07961, -0.2886, -0.9106, 0.2958, -0.2886, -0.9106, 0.2958, -0.2886, -0.9106, 0.2958, -0.5702, -0.02241, 0.8212, -0.5702, -0.02241, 0.8212, -0.5702, -0.02241, 0.8212, -0.3441, 0.01957, 0.9387, -0.3441, 0.01957, 0.9387, -0.3441, 0.01957, 0.9387, -0.1184, 0.006649, -0.9929, -0.1184, 0.006649, -0.9929, -0.1184, 0.006649, -0.9929, -0.4039, 0.8666, -0.2932, -0.4039, 0.8666, -0.2932, -0.4039, 0.8666, -0.2932, 0.9783, 0.207, 0.004077, 0.9783, 0.207, 0.004077, 0.9783, 0.207, 0.004077, 0.5538, 0.8318, 0.03615, 0.5538, 0.8318, 0.03615, 0.5538, 0.8318, 0.03615, -0.9129, 0.3275, 0.2438, -0.9129, 0.3275, 0.2438, -0.9129, 0.3275, 0.2438, -0.8023, 0.597, -0.0004361, -0.8023, 0.597, -0.0004361, -0.8023, 0.597, -0.0004361, -0.2649, -0.946, -0.1869, -0.2649, -0.946, -0.1869, -0.2649, -0.946, -0.1869, 0.4788, -0.8763, -0.05302, 0.4788, -0.8763, -0.05302, 0.4788, -0.8763, -0.05302, -0.9547, -0.2925, -0.05454, -0.9547, -0.2925, -0.05454, -0.9547, -0.2925, -0.05454, -0.8864, -0.4606, -0.04666, -0.8864, -0.4606, -0.04666, -0.8864, -0.4606, -0.04666, 0.5393, 0.8315, -0.1332, 0.5393, 0.8315, -0.1332, 0.5393, 0.8315, -0.1332, -0.7677, 0.6389, -0.05009, -0.7677, 0.6389, -0.05009, -0.7677, 0.6389, -0.05009, -0.9486, 0.3141, 0.03988, -0.9486, 0.3141, 0.03988, -0.9486, 0.3141, 0.03988, 0.4753, -0.8737, -0.1034, 0.4759, -0.8734, -0.1038, 0.4759, -0.8734, -0.1038, 0.9872, -0.1532, -0.04479, 0.9872, -0.1532, -0.04479, 0.9871, -0.1532, -0.04599, -0.7073, 0.7027, -0.07723, -0.7073, 0.7027, -0.07723, -0.7073, 0.7027, -0.07723, -0.7073, 0.7027, -0.07723, 0.907, 0.1849, -0.3785, 0.9068, 0.1841, -0.3793, 0.9068, 0.1841, -0.3793, 0.001508, -0.01828, -0.9998, 0.001508, -0.01828, -0.9998, 0.001508, -0.01828, -0.9998, -0.9321, -0.155, 0.3273, -0.9321, -0.155, 0.3273, -0.9321, -0.155, 0.3273, -0.2198, -0.9445, -0.244, -0.2198, -0.9445, -0.244, -0.2198, -0.9445, -0.244, -0.9387, -0.3427, 0.03652, -0.9387, -0.3427, 0.03652, -0.9387, -0.3427, 0.03652, -0.9387, -0.3427, 0.03652, 0.1471, 0.81, -0.5677, 0.1471, 0.81, -0.5677, 0.1471, 0.81, -0.5677, 0.387, -0.877, -0.2847, 0.3867, -0.8769, -0.2855, 0.3867, -0.8769, -0.2855, 0.3867, -0.8769, -0.2855, -0.4343, -0.8994, 0.04977, -0.4343, -0.8994, 0.04977, -0.4343, -0.8994, 0.04977, -0.4343, -0.8994, 0.04977, -0.9007, 0.3601, 0.2431, -0.9007, 0.3601, 0.2431, -0.9007, 0.3601, 0.2431, -0.9007, 0.3601, 0.2431, -0.08207, -0.8703, 0.4856, -0.08207, -0.8703, 0.4856, -0.08207, -0.8703, 0.4856, 0.05959, -0.736, 0.6744, 0.05959, -0.736, 0.6744, 0.05959, -0.736, 0.6744, -0.5711, -0.7568, -0.318, -0.5711, -0.7568, -0.318, -0.5711, -0.7568, -0.318, -0.9317, -0.1036, 0.3482, -0.9317, -0.1036, 0.3482, -0.9317, -0.1036, 0.3482, 0.06727, 0.9977, 0.0104, 0.06727, 0.9977, 0.0104, 0.06727, 0.9977, 0.0104, -0.1176, -0.9139, 0.3885, -0.1176, -0.9139, 0.3885, -0.1176, -0.9139, 0.3885, 0.5665, 0.8147, -0.1236, 0.5665, 0.8147, -0.1236, 0.5665, 0.8147, -0.1236, 0.5588, 0.8285, 0.03645, 0.5588, 0.8285, 0.03645, 0.5588, 0.8285, 0.03645, -0.6597, -0.694, -0.2884, -0.6597, -0.694, -0.2884, -0.6597, -0.694, -0.2884, -0.8688, 0.4124, 0.274, -0.8688, 0.4124, 0.274, -0.8688, 0.4124, 0.274, -0.01002, 0.9664, 0.2569, -0.01002, 0.9664, 0.2569, -0.01002, 0.9664, 0.2569, -0.587, -0.7536, -0.2958, -0.587, -0.7536, -0.2958, -0.587, -0.7536, -0.2958, -0.1001, 0.8797, 0.4648, -0.1001, 0.8797, 0.4648, -0.1001, 0.8797, 0.4648, -0.7756, -0.3878, 0.498, -0.7756, -0.3878, 0.498, -0.7756, -0.3878, 0.498, -0.7805, 0.2826, 0.5576, -0.7805, 0.2826, 0.5576, -0.7805, 0.2826, 0.5576, -0.9334, 0.1144, 0.3401, -0.9334, 0.1144, 0.3401, -0.9334, 0.1144, 0.3401, -0.007729, -0.9987, -0.04969, -0.007729, -0.9987, -0.04969, -0.007729, -0.9987, -0.04969, -0.4362, -0.1133, 0.8927, -0.4362, -0.1133, 0.8927, -0.4362, -0.1133, 0.8927, -0.8436, 0.5369, 0.01093, -0.8436, 0.5369, 0.01093, -0.8436, 0.5369, 0.01093, -0.04288, -0.8666, -0.4972, -0.04288, -0.8666, -0.4972, -0.04288, -0.8666, -0.4972, -0.9707, 0.2299, -0.07016, -0.9707, 0.2299, -0.07016, -0.9707, 0.2299, -0.07016, 0.1954, 0.9654, -0.1724, 0.1954, 0.9654, -0.1724, 0.1954, 0.9654, -0.1724, 0.1954, 0.9654, -0.1724, -0.9095, -0.3213, -0.2637, -0.9095, -0.3213, -0.2637, -0.9095, -0.3213, -0.2637, -0.01923, -0.7544, 0.6562, -0.01923, -0.7544, 0.6562, -0.01923, -0.7544, 0.6562, -0.1612, -0.8734, -0.4595, -0.1612, -0.8734, -0.4595, -0.1612, -0.8734, -0.4595, -0.5399, -0.7177, -0.4398, -0.5399, -0.7177, -0.4398, -0.5399, -0.7177, -0.4398, -0.4665, 0.8815, -0.07307, -0.4665, 0.8815, -0.07307, -0.4665, 0.8815, -0.07307, -0.2099, -0.9776, -0.01463, -0.2099, -0.9776, -0.01463, -0.2099, -0.9776, -0.01463, -0.558, 0.7375, 0.3805, -0.558, 0.7375, 0.3805, -0.558, 0.7375, 0.3805, -0.6687, -0.25, 0.7003, -0.6687, -0.25, 0.7003, -0.6687, -0.25, 0.7003, -0.2115, -0.03687, -0.9767, -0.2115, -0.03687, -0.9767, -0.2115, -0.03687, -0.9767, 0.03088, 0.3095, 0.9504, 0.03258, 0.3088, 0.9506, 0.03174, 0.3094, 0.9504, 0.01723, 0.9998, -0.008483, 0.0181, 0.9998, -0.008095, 0.01939, 0.9998, -0.008033, 0.04906, 0.1854, -0.9814, 0.04968, 0.1861, -0.9813, 0.04968, 0.1861, -0.9813, -0.1338, 0.1934, -0.972, -0.1338, 0.1934, -0.972, -0.1338, 0.1934, -0.972, -0.07086, -0.8082, 0.5846, -0.07086, -0.8082, 0.5846, -0.07086, -0.8082, 0.5846, -0.0312, 0.9995, -0.01076, -0.0312, 0.9995, -0.01076, -0.03063, 0.9995, -0.01192, -0.04101, -0.9984, 0.03944, -0.04101, -0.9984, 0.03944, -0.04101, -0.9984, 0.03944, 0.7956, 0.02012, -0.6055, 0.7956, 0.02012, -0.6055, 0.7956, 0.02012, -0.6055, -0.0521, -0.8045, 0.5917, -0.0521, -0.8045, 0.5917, -0.0521, -0.8045, 0.5917, -0.1734, -0.8091, 0.5615, -0.1734, -0.8091, 0.5615, -0.1734, -0.8091, 0.5615, -0.1452, 0.5096, 0.8481, -0.1452, 0.5096, 0.8481, -0.1452, 0.5096, 0.8481, -0.1214, 0.9461, 0.3003, -0.1214, 0.9461, 0.3003, -0.1214, 0.9461, 0.3003, 0.07519, 0.009253, -0.9971, 0.07519, 0.009253, -0.9971, 0.07519, 0.009253, -0.9971, -0.03594, 0.9037, -0.4266, -0.03512, 0.9039, -0.4262, -0.03594, 0.9037, -0.4266, -0.1094, 0.2328, -0.9663, -0.1094, 0.2328, -0.9663, -0.1085, 0.2331, -0.9664, -0.1098, 0.9937, 0.02072, -0.1099, 0.9937, 0.02167, -0.109, 0.9938, 0.02097, -0.9999, 0.001058, -0.01448, -0.9999, 0.001058, -0.01448, -0.9999, 0.001058, -0.01448, -0.4478, -0.1851, -0.8748, -0.4478, -0.1851, -0.8748, -0.4478, -0.1851, -0.8748, -0.2034, 0.9791, 0.003439, -0.2034, 0.9791, 0.003439, -0.2034, 0.9791, 0.003439, -0.6755, -0.1247, -0.7267, -0.6755, -0.1247, -0.7267, -0.6755, -0.1247, -0.7267, -0.9296, -0.3245, -0.1746, -0.9296, -0.3245, -0.1746, -0.9296, -0.3245, -0.1746, -0.657, -0.7297, -0.1894, -0.657, -0.7297, -0.1894, -0.657, -0.7297, -0.1894, -0.9374, 0.2036, 0.2826, -0.9374, 0.2036, 0.2826, -0.9374, 0.2036, 0.2826, -0.5061, 0.862, 0.02885, -0.5061, 0.862, 0.02885, -0.5061, 0.862, 0.02885, -0.3526, 0.9284, 0.1177, -0.3526, 0.9284, 0.1177, -0.3526, 0.9284, 0.1177, -0.2054, -0.9439, 0.2588, -0.2054, -0.9439, 0.2588, -0.2054, -0.9439, 0.2588, -0.1655, 0.6807, 0.7136, -0.1655, 0.6807, 0.7136, -0.1655, 0.6807, 0.7136, -0.8508, -0.5172, 0.09274, -0.8508, -0.5172, 0.09274, -0.8508, -0.5172, 0.09274, 0.05564, 0.951, -0.3041, 0.05564, 0.951, -0.3041, 0.05564, 0.951, -0.3041, -0.08382, -0.1232, 0.9888, -0.08382, -0.1232, 0.9888, -0.08382, -0.1232, 0.9888, -0.3473, -0.002447, 0.9378, -0.3473, -0.002447, 0.9378, -0.3473, -0.002447, 0.9378, -0.3444, 0.01899, 0.9386, -0.3444, 0.01899, 0.9386, -0.3444, 0.01899, 0.9386, -0.1857, 0.921, 0.3424, -0.1857, 0.921, 0.3424, -0.1857, 0.921, 0.3424, -0.8682, -0.2067, -0.4511, -0.8682, -0.2067, -0.4511, -0.8682, -0.2067, -0.4511, -0.1744, -0.8843, 0.433, -0.1744, -0.8843, 0.433, -0.1744, -0.8843, 0.433, -0.107, -0.06245, 0.9923, -0.107, -0.06245, 0.9923, -0.107, -0.06245, 0.9923, -0.5191, -0.8246, 0.2248, -0.5191, -0.8246, 0.2248, -0.5191, -0.8246, 0.2248, -0.5191, -0.8246, 0.2248, 0.9176, -0.3002, -0.2606, 0.9176, -0.3002, -0.2606, 0.9176, -0.3002, -0.2606, 0.3995, -0.846, -0.3532, 0.3995, -0.846, -0.3532, 0.3995, -0.846, -0.3532, -0.1679, -0.9829, -0.07585, -0.1679, -0.9829, -0.07585, -0.1679, -0.9829, -0.07585, -0.4164, -0.8789, 0.2328, -0.4164, -0.8789, 0.2328, -0.4164, -0.8789, 0.2328, -0.9433, -0.3104, 0.1175, -0.9433, -0.3104, 0.1175, -0.9433, -0.3104, 0.1175, 0.1079, 0.9887, -0.1045, 0.1079, 0.9887, -0.1045, 0.1079, 0.9887, -0.1045, 0.1079, 0.9887, -0.1045, -0.6775, 0.7168, -0.1647, -0.6775, 0.7168, -0.1647, -0.6775, 0.7168, -0.1647, -0.3875, 0.9188, 0.07514, -0.3875, 0.9188, 0.07514, -0.3875, 0.9188, 0.07514, -0.9738, 0.1851, 0.1322, -0.9738, 0.1851, 0.1322, -0.9738, 0.1851, 0.1322, -0.9774, 0.2108, 0.01755, -0.9774, 0.2108, 0.01755, -0.9774, 0.2108, 0.01755, 0.1691, 0.9846, -0.04455, 0.1691, 0.9846, -0.04455, 0.1691, 0.9846, -0.04455, -0.0003959, 0.0004858, -1.0, -0.0003959, 0.0004858, -1.0, -0.0003959, 0.0004858, -1.0, -0.0003959, 0.0004858, -1.0, 0.9654, -0.2214, 0.1377, 0.9654, -0.2214, 0.1377, 0.9654, -0.2214, 0.1377, 0.9654, -0.2214, 0.1377, 0.9582, -0.2853, 0.02088, 0.9582, -0.2853, 0.02088, 0.9582, -0.2853, 0.02088, 0.07404, -0.8648, 0.4966, 0.07404, -0.8648, 0.4966, 0.07404, -0.8648, 0.4966, 0.07404, -0.8648, 0.4966, -0.9674, -0.2119, 0.1386, -0.9674, -0.2119, 0.1386, -0.9674, -0.2119, 0.1386, -0.9674, -0.2119, 0.1386, 0.9797, -0.1953, 0.04589, 0.9797, -0.1953, 0.04589, 0.9797, -0.1953, 0.04589, -0.08814, -0.8731, 0.4795, -0.08814, -0.8731, 0.4795, -0.08814, -0.8731, 0.4795, -0.08814, -0.8731, 0.4795, -0.9833, -0.1755, 0.04734, -0.9833, -0.1755, 0.04734, -0.9833, -0.1755, 0.04734, -0.9707, -0.2397, 0.01754, -0.9707, -0.2397, 0.01754, -0.9707, -0.2397, 0.01754, 0.1644, 0.9442, -0.2854, 0.1644, 0.9442, -0.2854, 0.1644, 0.9442, -0.2854, -0.2415, 0.922, -0.3028, -0.2415, 0.922, -0.3028, -0.2415, 0.922, -0.3028, -0.2415, 0.922, -0.3028, -0.8101, 0.5652, -0.1559, -0.8101, 0.5652, -0.1559, -0.8101, 0.5652, -0.1559, -0.8101, 0.5652, -0.1559, 0.2276, 0.9212, -0.3157, 0.2276, 0.9212, -0.3157, 0.2276, 0.9212, -0.3157, 0.2276, 0.9212, -0.3157, 0.9726, 0.232, 0.01557, 0.9726, 0.232, 0.01557, 0.9726, 0.232, 0.01557, 0.9726, 0.232, 0.01557, 0.8961, 0.4397, -0.06018, 0.8961, 0.4397, -0.06018, 0.8961, 0.4397, -0.06018, -0.1968, 0.9385, -0.2836, -0.1968, 0.9385, -0.2836, -0.1968, 0.9385, -0.2836, -0.6895, 0.7059, -0.1621, -0.6895, 0.7059, -0.1621, -0.6895, 0.7059, -0.1621, 0.8008, 0.5882, -0.113, 0.8008, 0.5882, -0.113, 0.8008, 0.5882, -0.113, 0.8008, 0.5882, -0.113, -0.9711, 0.2387, 0.009152, -0.9711, 0.2387, 0.009152, -0.9711, 0.2387, 0.009152, -0.9711, 0.2387, 0.009152, 0.3144, -0.9475, -0.05837, 0.3144, -0.9475, -0.05837, 0.3144, -0.9475, -0.05837, -0.3144, -0.9475, -0.05837, -0.3144, -0.9475, -0.05837, -0.3144, -0.9475, -0.05837])] * 3)])
arm_armature = bpy.data.armatures.new('Armature')  # bones are not reproduced

# ---- objects
ob_armature = bpy.data.objects.new('Armature', arm_armature)
ob_body = bpy.data.objects.new('Body', me_cube_001)

# ---- transforms, parenting, visibility, modifiers, constraints
ob_armature.location = (0.0, 0.0, 0.0)
ob_armature.rotation_euler = (1.571, -0.0, 0.0)
ob_armature.scale = (0.002884, 0.002884, 0.002884)
ob_armature.show_in_front = True
ob_armature.lineart.crease_threshold = 0.0
ob_body.parent = ob_armature
ob_body.matrix_parent_inverse = Matrix(((1.0, -2.98e-10, 2.384e-09, -2.384e-06), (1.341e-08, 1.0, 1.588e-09, -1.431e-06), (2.98e-09, -3.961e-10, 1.0, -4.768e-07), (0.0, 0.0, 0.0, 1.0)))
ob_body.location = (0.0, 0.0, 0.0)
ob_body.rotation_euler = (-1.571, 0.0, 0.0)
ob_body.scale = (100.0, 100.0, 100.0)
ob_body.color = (0.8, 0.8, 0.8, 1.0)
ob_body.lineart.crease_threshold = 0.0
ob_body.use_mesh_mirror_x = True
_vg = ob_body.vertex_groups.new(name='mixamorig:Hips')
for _i, _w in zip([10, 11, 12, 13, 14, 15, 16, 22, 23, 26, 27, 31, 32, 34, 71, 72, 73, 74, 75, 76, 77, 78, 79, 80, 81, 92, 93, 94, 95, 96, 97, 98, 104, 105, 108, 109, 113, 114, 116, 152, 153, 155, 157, 173, 174, 175, 176, 177, 178, 179, 180, 181, 182, 183, 184, 185, 186, 187, 188, 189, 190, 191, 192, 193, 194, 195, 196, 197, 198, 199, 200, 201, 202, 203, 204, 205], [0.05673, 0.03222, 0.1473, 0.06727, 0.013, 0.03658, 0.03838, 0.07749, 0.9976, 2.704e-08, 1.162e-05, 1.0, 0.01165, 0.8555, 0.7153, 0.8139, 0.7135, 0.7547, 0.7171, 0.7229, 0.6653, 0.7002, 0.6418, 0.6466, 0.7092, 0.07376, 0.09768, 0.272, 0.1157, 0.02998, 0.1213, 0.04482, 0.09811, 0.9781, 2.152e-08, 7.261e-06, 1.0, 0.01592, 0.8474, 0.3627, 1.0, 1.0, 0.0004796, 0.6855, 0.7771, 0.6929, 0.6065, 0.7318, 0.6961, 0.6902, 0.6544, 0.6367, 0.6612, 0.6217, 0.6113, 0.3208, 0.6809, 7.584e-09, 7.753e-09, 3.008e-06, 0.2026, 9.79e-09, 1.864e-06, 9.55e-09, 6.205e-09, 7.863e-09, 0.0001683, 2.52e-06, 0.004832, 0.002286, 0.002849, 0.00311, 0.002101, 0.003539, 1.561e-06, 0.5511]): _vg.add([_i], _w, 'REPLACE')
_vg = ob_body.vertex_groups.new(name='mixamorig:Spine')
for _i, _w in zip([23, 26, 27, 28, 29, 32, 34, 41, 105, 108, 109, 110, 111, 114, 116, 123, 157, 187, 188, 189, 191, 192, 193, 194, 195, 196, 197, 198, 199, 200, 201, 202, 203, 204], [0.002395, 0.492, 0.6069, 0.007661, 0.02446, 0.7644, 0.1445, 0.0007925, 0.02192, 0.4795, 0.6066, 0.001838, 0.00867, 0.7629, 0.1526, 0.000543, 0.6248, 0.169, 0.1727, 0.1628, 0.1781, 0.1571, 0.1737, 0.1396, 0.1485, 0.2193, 0.1508, 0.2315, 0.1506, 0.1436, 0.1494, 0.1579, 0.2322, 0.1372]): _vg.add([_i], _w, 'REPLACE')
_vg = ob_body.vertex_groups.new(name='mixamorig:Spine1')
for _i, _w in zip([26, 27, 28, 29, 32, 40, 41, 108, 109, 110, 111, 114, 122, 123, 154, 157, 187, 188, 189, 190, 191, 192, 193, 194, 195, 196, 197, 198, 199, 200, 201, 202, 203, 204, 205], [0.5019, 0.3929, 0.5841, 0.6993, 0.224, 0.2937, 0.4035, 0.5113, 0.393, 0.5998, 0.6706, 0.2212, 0.2641, 0.3751, 0.107, 0.3746, 0.2495, 0.3531, 0.5346, 0.08535, 0.369, 0.5467, 0.2465, 0.5743, 0.5602, 0.1315, 0.6329, 0.0671, 0.3683, 0.5902, 0.345, 0.6136, 0.06804, 0.6109, 0.04805]): _vg.add([_i], _w, 'REPLACE')
_vg = ob_body.vertex_groups.new(name='mixamorig:Spine2')
for _i, _w in zip([24, 25, 26, 27, 28, 29, 30, 33, 37, 38, 39, 40, 41, 42, 43, 44, 45, 47, 48, 67, 69, 70, 106, 107, 108, 109, 110, 111, 112, 115, 117, 118, 119, 120, 121, 122, 123, 124, 125, 126, 127, 128, 129, 130, 149, 151, 154, 156, 157, 158, 159, 160, 172, 187, 188, 189, 190, 191, 192, 193, 194, 195, 196, 197, 198, 199, 200, 201, 202, 203, 204, 205], [0.6208, 0.006112, 0.006128, 0.0001914, 0.2989, 0.2762, 0.819, 1.0, 4.041e-11, 3.136e-11, 0.000698, 0.7063, 0.5957, 0.3935, 0.01439, 0.0124, 0.007162, 3.738e-10, 3.071e-09, 0.02031, 0.1783, 0.01327, 0.6123, 0.01345, 0.009196, 0.0004214, 0.3175, 0.3202, 0.8497, 0.9938, 0.02042, 4.821e-10, 8.128e-11, 2.041e-09, 0.008581, 0.7359, 0.6244, 0.563, 0.01247, 0.03944, 0.003187, 1.138e-12, 1.513e-14, 2.267e-11, 0.0653, 0.1921, 0.893, 0.8753, 0.0001128, 0.01289, 0.2253, 1.0, 0.02287, 0.5815, 0.4741, 0.2215, 0.712, 0.4528, 0.2361, 0.5798, 0.2286, 0.2138, 0.6491, 0.2163, 0.6966, 0.4788, 0.2629, 0.5024, 0.2264, 0.6962, 0.2514, 0.4008]): _vg.add([_i], _w, 'REPLACE')
_vg = ob_body.vertex_groups.new(name='mixamorig:Neck')
for _i, _w in zip([35, 66, 67, 68, 69, 117, 148, 149, 150, 151, 156, 158, 159, 161, 168, 169, 171], [0.2649, 0.1153, 0.3345, 0.04207, 0.2869, 0.3169, 0.1201, 0.3698, 0.04651, 0.3064, 0.1101, 0.3364, 0.3563, 0.1469, 0.05403, 0.1129, 0.297]): _vg.add([_i], _w, 'REPLACE')
_vg = ob_body.vertex_groups.new(name='mixamorig:Head')
for _i, _w in zip([35, 62, 63, 64, 65, 66, 67, 68, 69, 117, 144, 145, 146, 147, 148, 149, 150, 151, 156, 158, 159, 161, 162, 163, 164, 165, 166, 167, 168, 169, 170, 171], [0.7351, 1.0, 1.0, 1.0, 1.0, 0.8847, 0.6452, 0.9579, 0.5348, 0.6627, 1.0, 1.0, 1.0, 1.0, 0.8799, 0.5649, 0.9535, 0.5015, 0.01459, 0.6507, 0.4184, 0.8531, 1.0, 1.0, 1.0, 1.0, 1.0, 1.0, 0.946, 0.8871, 1.0, 0.703]): _vg.add([_i], _w, 'REPLACE')
_vg = ob_body.vertex_groups.new(name='mixamorig:LeftShoulder')
for _i, _w in zip([24, 25, 28, 30, 33, 37, 38, 39, 42, 43, 44, 45, 47, 48, 70, 189, 195], [0.3702, 0.2071, 0.101, 0.181, 0.0, 0.01827, 0.02315, 0.178, 0.5756, 0.4113, 0.3682, 0.3578, 0.007133, 3.9e-05, 0.454, 0.07488, 0.07166]): _vg.add([_i], _w, 'REPLACE')
_vg = ob_body.vertex_groups.new(name='mixamorig:LeftArm')
for _i, _w in zip([24, 25, 28, 36, 37, 38, 39, 42, 43, 44, 45, 46, 47, 48, 49, 50, 51, 52, 53, 70, 189, 195], [0.009064, 0.7868, 0.008298, 0.8808, 0.9453, 0.969, 0.8213, 0.03087, 0.5743, 0.6194, 0.635, 0.5489, 0.9602, 0.9504, 0.02549, 0.2848, 0.00659, 0.01353, 0.0247, 0.5327, 0.006149, 0.005885]): _vg.add([_i], _w, 'REPLACE')
_vg = ob_body.vertex_groups.new(name='mixamorig:LeftForeArm')
for _i, _w in zip([36, 37, 38, 46, 47, 48, 49, 50, 51, 52, 53, 54, 55, 56, 57, 58], [0.1192, 0.03641, 0.007875, 0.4511, 0.03263, 0.0496, 0.9745, 0.7152, 0.9934, 0.9865, 0.9753, 0.3406, 0.1797, 0.003076, 0.1762, 0.001768]): _vg.add([_i], _w, 'REPLACE')
_vg = ob_body.vertex_groups.new(name='mixamorig:LeftHand')
for _i, _w in zip([49, 51, 52, 53, 54, 55, 56, 57, 58, 59, 60, 61], [2.777e-10, 8.8e-12, 2.129e-11, 5.432e-11, 0.6594, 0.8203, 0.9969, 0.8238, 0.9982, 1.0, 1.0, 1.0]): _vg.add([_i], _w, 'REPLACE')
_vg = ob_body.vertex_groups.new(name='mixamorig:RightShoulder')
for _i, _w in zip([106, 107, 110, 111, 112, 115, 118, 119, 120, 121, 124, 125, 126, 127, 129, 130, 172, 192, 194, 200, 204], [0.3759, 0.2475, 0.07413, 0.0005674, 0.1503, 0.006185, 0.003471, 0.02338, 0.01937, 0.1887, 0.3914, 0.4185, 0.3762, 0.3968, 0.02576, 0.01359, 0.456, 0.0551, 0.05276, 0.0004659, 0.0004454]): _vg.add([_i], _w, 'REPLACE')
_vg = ob_body.vertex_groups.new(name='mixamorig:RightArm')
for _i, _w in zip([106, 107, 110, 118, 119, 120, 121, 124, 125, 126, 127, 128, 129, 130, 131, 132, 133, 134, 135, 172, 192, 194], [0.0118, 0.7391, 0.00679, 0.8276, 0.9484, 0.968, 0.8027, 0.04554, 0.569, 0.5843, 0.6001, 0.5048, 0.9487, 0.935, 0.03806, 0.3013, 0.006515, 0.02422, 0.02696, 0.5211, 0.005047, 0.004832]): _vg.add([_i], _w, 'REPLACE')
_vg = ob_body.vertex_groups.new(name='mixamorig:RightForeArm')
for _i, _w in zip([118, 119, 120, 128, 129, 130, 131, 132, 133, 134, 135, 136, 137, 138, 139, 140], [0.1689, 0.02823, 0.01259, 0.4952, 0.02551, 0.05139, 0.9619, 0.6987, 0.9935, 0.9758, 0.973, 0.3197, 0.2044, 0.00421, 0.2205, 0.000488]): _vg.add([_i], _w, 'REPLACE')
_vg = ob_body.vertex_groups.new(name='mixamorig:RightHand')
for _i, _w in zip([131, 133, 135, 136, 137, 138, 139, 140, 141, 142, 143], [9.049e-09, 1.52e-08, 1.638e-08, 0.6803, 0.7956, 0.9958, 0.7795, 0.9995, 1.0, 1.0, 1.0]): _vg.add([_i], _w, 'REPLACE')
_vg = ob_body.vertex_groups.new(name='mixamorig:LeftUpLeg')
for _i, _w in zip([2, 5, 6, 7, 8, 9, 10, 11, 12, 13, 14, 15, 16, 22, 71, 72, 73, 74, 75, 76, 77, 78, 79, 80, 81, 94, 152, 176, 180, 185], [0.0001409, 0.8278, 0.8202, 0.7805, 0.8692, 0.7829, 0.9433, 0.9678, 0.7871, 0.9327, 0.987, 0.9634, 0.9616, 0.9225, 0.2847, 0.1861, 0.2865, 0.2453, 0.2829, 0.2771, 0.3347, 0.2998, 0.3582, 0.3534, 0.2908, 0.04306, 0.2979, 0.186, 0.154, 0.314]): _vg.add([_i], _w, 'REPLACE')
_vg = ob_body.vertex_groups.new(name='mixamorig:LeftLeg')
for _i, _w in zip([0, 1, 2, 3, 4, 5, 6, 7, 8, 9, 17, 18], [0.1276, 0.3455, 0.7308, 0.2828, 0.09426, 0.1722, 0.1798, 0.2195, 0.1308, 0.2171, 0.05482, 0.08489]): _vg.add([_i], _w, 'REPLACE')
_vg = ob_body.vertex_groups.new(name='mixamorig:LeftFoot')
for _i, _w in zip([0, 1, 2, 3, 4, 17, 18, 19, 20, 21], [0.8286, 0.5195, 0.2415, 0.5794, 0.8092, 0.7353, 0.8065, 0.1915, 0.2106, 0.1795]): _vg.add([_i], _w, 'REPLACE')
_vg = ob_body.vertex_groups.new(name='mixamorig:LeftToeBase')
for _i, _w in zip([0, 1, 2, 3, 4, 17, 18, 19, 20, 21], [0.04381, 0.1351, 0.02761, 0.1378, 0.09651, 0.2098, 0.1086, 0.8085, 0.7894, 0.8205]): _vg.add([_i], _w, 'REPLACE')
_vg = ob_body.vertex_groups.new(name='mixamorig:RightUpLeg')
for _i, _w in zip([12, 84, 87, 88, 89, 90, 91, 92, 93, 94, 95, 96, 97, 98, 104, 152, 173, 174, 175, 176, 177, 178, 179, 180, 181, 182, 183, 184, 185, 186], [0.06552, 0.0003098, 0.7873, 0.7874, 0.7674, 0.8309, 0.7296, 0.9262, 0.9023, 0.685, 0.8843, 0.97, 0.8787, 0.9552, 0.9019, 0.3394, 0.3145, 0.2229, 0.3071, 0.2075, 0.2682, 0.3039, 0.3098, 0.1916, 0.3633, 0.3388, 0.3783, 0.3887, 0.3652, 0.3191]): _vg.add([_i], _w, 'REPLACE')
_vg = ob_body.vertex_groups.new(name='mixamorig:RightLeg')
for _i, _w in zip([82, 83, 84, 85, 86, 87, 88, 89, 90, 91, 99, 100], [0.08354, 0.2842, 0.7048, 0.2228, 0.05989, 0.2127, 0.2126, 0.2326, 0.1691, 0.2704, 0.03211, 0.04989]): _vg.add([_i], _w, 'REPLACE')
_vg = ob_body.vertex_groups.new(name='mixamorig:RightFoot')
for _i, _w in zip([82, 83, 84, 85, 86, 99, 100, 101, 102, 103], [0.8522, 0.5484, 0.2557, 0.5834, 0.8231, 0.727, 0.7897, 0.2143, 0.1913, 0.1995]): _vg.add([_i], _w, 'REPLACE')
_vg = ob_body.vertex_groups.new(name='mixamorig:RightToeBase')
for _i, _w in zip([82, 83, 84, 85, 86, 99, 100, 101, 102, 103], [0.06431, 0.1674, 0.0392, 0.1938, 0.117, 0.2409, 0.1604, 0.7857, 0.8087, 0.8005]): _vg.add([_i], _w, 'REPLACE')
_m = ob_body.modifiers.new('Armature', 'ARMATURE')
_m.object = ob_armature

# ---- collection membership
col_collection_1.objects.link(ob_armature)
col_collection_1.objects.link(ob_body)

# ---- scene / render settings (as saved in the file)
scene.frame_start = 1; scene.frame_end = 62; scene.frame_set(0)
scene.render.engine = 'BLENDER_EEVEE_NEXT'
scene.render.resolution_percentage = 50
scene.render.fps = 30
scene.render.dither_intensity = 0.0
scene.render.use_bake_selected_to_active = True
scene.cycles.use_denoising = False
scene.cycles.samples = 128
scene.cycles.sampling_pattern = 'TABULATED_SOBOL'
scene.cycles.use_adaptive_sampling = False
scene.cycles.use_light_tree = False
scene.cycles.blur_glossy = 0.0
scene.cycles.sample_clamp_indirect = 0.0
scene.view_settings.view_transform = 'Raw'
bpy.context.view_layer.update()

# ---- added for rendering (the .blend has no active camera and no usable light): camera, sun
cam_auto = bpy.data.cameras.new('AutoCamera')
cam_auto.lens = 50.0
cam_auto.sensor_width = 36.0
cam_auto.clip_end = 1000.0
ob_auto_camera = bpy.data.objects.new('AutoCamera', cam_auto)
scene.collection.objects.link(ob_auto_camera)
ob_auto_camera.location = (7.29056, -8.96623, 9.11843)
ob_auto_camera.rotation_euler = (1.09748, -7.21219e-08, 0.694738)
scene.camera = ob_auto_camera
light_auto_sun = bpy.data.lights.new('AutoSun', 'SUN')
light_auto_sun.energy = 3.0
light_auto_sun.angle = 0.0523599
ob_auto_sun = bpy.data.objects.new('AutoSun', light_auto_sun)
scene.collection.objects.link(ob_auto_sun)
ob_auto_sun.rotation_euler = (0.872665, 0.174533, 0.523599)
bpy.context.view_layer.update()
